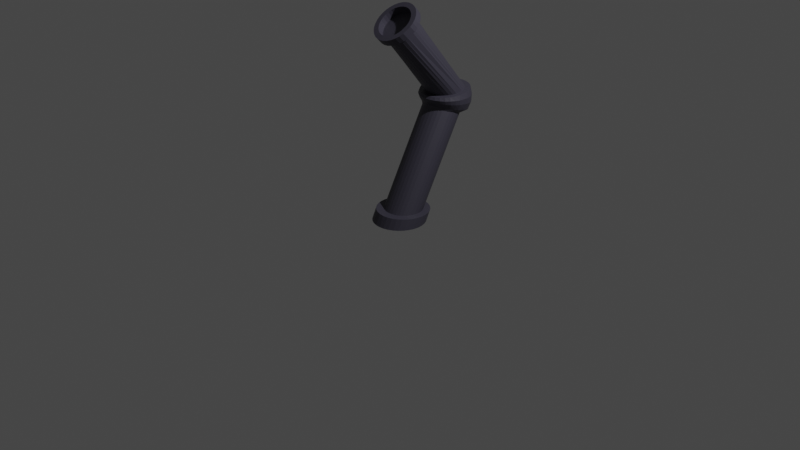 # Source: laborColor.blend  (saved by Blender 2.93.20; exported with 4.5.12 LTS)
import bpy
from mathutils import Matrix  # noqa: F401  (used for matrix-valued properties, if any)

bpy.ops.wm.read_factory_settings(use_empty=True)
scene = bpy.context.scene
scene.name = 'Scene'

# ---- collections
col_collection = bpy.data.collections.new('Collection'); scene.collection.children.link(col_collection)

# ---- materials (node trees are filled in below, after node groups)
mat_x = bpy.data.materials.new('Материал')
mat_x.use_transparent_shadow = False

# ---- material node trees
mat_x.use_nodes = True; mat_x.node_tree.nodes.clear()
_N = mat_x.node_tree.nodes; _L = mat_x.node_tree.links
n0 = _N.new('ShaderNodeBsdfPrincipled'); n0.name = 'Principled BSDF'; n0.location = (10, 300)
n0.distribution = 'GGX'
n0.subsurface_method = 'BURLEY'
n0.inputs[0].default_value = (0.04882, 0.04592, 0.06577, 1.0)
n0.inputs[3].default_value = 1.45
n0.inputs[27].default_value = (0.0, 0.0, 0.0, 1.0)
n0.inputs[28].default_value = 1.0
n1 = _N.new('ShaderNodeOutputMaterial'); n1.name = 'Material Output'; n1.location = (300, 300)
_L.new(n0.outputs[0], n1.inputs[0])
n1.is_active_output = True

# ---- world
world_world = bpy.data.worlds.new('World'); scene.world = world_world
world_world.use_nodes = True; world_world.node_tree.nodes.clear()
_N = world_world.node_tree.nodes; _L = world_world.node_tree.links
n0 = _N.new('ShaderNodeOutputWorld'); n0.name = 'World Output'; n0.location = (300, 300)
n1 = _N.new('ShaderNodeBackground'); n1.name = 'Background'; n1.location = (10, 300)
n1.inputs[0].default_value = (0.05088, 0.05088, 0.05088, 1.0)
_L.new(n1.outputs[0], n0.inputs[0])
n0.is_active_output = True
world_world.color = (0.05088, 0.05088, 0.05088)
world_world.use_sun_shadow = False
world_world.sun_shadow_jitter_overblur = 0.0

# ---- cameras
cam_camera = bpy.data.cameras.new('Camera')
cam_camera.clip_end = 100.0
cam_camera.ortho_scale = 7.314

# ---- lights
light_light = bpy.data.lights.new('Light', 'POINT')
light_light.transmission_factor = 0.0
light_light.energy = 1000.0
light_light.shadow_soft_size = 0.1
light_light.shadow_maximum_resolution = 0.006
light_light.use_absolute_resolution = True

# ---- meshes
me_x = bpy.data.meshes.new('Цилиндр')
me_x.from_pydata([(2.218e-16, 0.2023, -0.001121), (0.03902, 0.1985, -0.001121), (0.07654, 0.1871, -0.001121), (0.1111, 0.1686, -0.001121), (0.1111, 0.7925, 1.263), (0.1414, 0.1438, -0.001121), (0.1663, 0.1135, -0.001121), (0.1848, 0.07888, -0.001121), (0.1962, 0.04136, -0.001121), (0.2, 0.002345, -0.001121), (0.1688, -0.02364, 1.984), (0.1962, -0.03667, -0.001121), (0.1848, -0.07419, -0.001121), (0.1663, -0.1088, -0.001121), (0.1414, -0.1391, -0.001121), (0.1111, -0.1639, -0.001121), (0.07654, -0.1824, -0.001121), (0.03902, -0.1938, -0.001121), (-1.748e-08, -0.1977, -0.001121), (-0.03902, -0.1938, -0.001121), (-0.07654, -0.1824, -0.001121), (-0.1111, -0.1639, -0.001121), (-0.1414, -0.1391, -0.001121), (-0.1663, -0.1088, -0.001121), (0.07654, 0.8109, 1.264), (-0.1848, -0.07419, -0.001121), (-0.1962, -0.03667, -0.001121), (-0.2, 0.002345, -0.001121), (0.03902, 0.8222, 1.265), (-0.1962, 0.04136, -0.001121), (-0.1848, 0.07888, -0.001121), (-0.1663, 0.1135, -0.001121), (-0.1414, 0.1438, -0.001121), (-0.1111, 0.1686, -0.001121), (-0.07654, 0.1871, -0.001121), (-0.03902, 0.1985, -0.001121), (-3.779e-17, 0.8384, 1.198), (0.03902, 0.8346, 1.198), (0.07654, 0.8232, 1.197), (0.1111, 0.8047, 1.197), (0.1414, 0.7799, 1.196), (0.1663, 0.7496, 1.196), (0.1848, 0.715, 1.195), (0.1962, 0.6775, 1.194), (0.2, 0.6385, 1.193), (0.1962, 0.5995, 1.193), (0.1848, 0.562, 1.192), (0.1663, 0.5274, 1.191), (0.1414, 0.4971, 1.191), (0.1111, 0.4722, 1.19), (0.07654, 0.4537, 1.19), (0.03902, 0.4424, 1.189), (-1.748e-08, 0.4385, 1.189), (-0.03902, 0.4424, 1.189), (-0.07654, 0.4537, 1.19), (-0.1111, 0.4722, 1.19), (-0.1414, 0.4971, 1.191), (-0.1663, 0.5274, 1.191), (-0.1848, 0.562, 1.192), (-0.1962, 0.5995, 1.193), (-0.2, 0.6385, 1.193), (-0.1962, 0.6775, 1.194), (-0.1848, 0.715, 1.195), (-0.1663, 0.7496, 1.196), (-0.1414, 0.7799, 1.196), (-0.1111, 0.8047, 1.197), (-0.07654, 0.8232, 1.197), (-0.03902, 0.8346, 1.198), (0.03902, 0.8267, 1.133), (0.07654, 0.8153, 1.133), (0.1111, 0.7969, 1.134), (0.1414, 0.772, 1.136), (0.1663, 0.7418, 1.138), (0.1848, 0.7073, 1.14), (0.1962, 0.6698, 1.142), (0.2, 0.6309, 1.144), (0.1962, 0.5919, 1.147), (0.1848, 0.5545, 1.149), (0.1663, 0.52, 1.151), (0.1414, 0.4897, 1.153), (0.1111, 0.4649, 1.154), (0.07654, 0.4464, 1.155), (0.03902, 0.4351, 1.156), (-1.748e-08, 0.4312, 1.156), (-0.03902, 0.4351, 1.156), (-0.07654, 0.4464, 1.155), (-0.1111, 0.4649, 1.154), (-0.1414, 0.4897, 1.153), (-0.1663, 0.52, 1.151), (-0.1848, 0.5545, 1.149), (-0.1962, 0.5919, 1.147), (-0.2, 0.6309, 1.144), (-0.1962, 0.6698, 1.142), (-0.1848, 0.7073, 1.14), (-0.1663, 0.7418, 1.138), (-0.1414, 0.772, 1.136), (-0.1111, 0.7969, 1.134), (-0.07654, 0.8153, 1.133), (-0.03902, 0.8267, 1.133), (0.0, 0.8305, 1.132), (0.0, 0.826, 1.266), (0.03902, 0.8222, 1.265), (0.07654, 0.8109, 1.264), (0.1111, 0.7925, 1.263), (0.1414, 0.7677, 1.26), (0.1663, 0.7375, 1.258), (0.1848, 0.7031, 1.254), (0.1962, 0.6657, 1.251), (0.2, 0.6269, 1.247), (0.1962, 0.588, 1.244), (0.1848, 0.5506, 1.24), (0.1663, 0.5162, 1.237), (0.1414, 0.486, 1.235), (0.1111, 0.4613, 1.232), (0.07654, 0.4429, 1.231), (0.03902, 0.4315, 1.23), (-1.748e-08, 0.4277, 1.229), (-0.03902, 0.4315, 1.23), (-0.07654, 0.4429, 1.231), (-0.1111, 0.4613, 1.232), (-0.1414, 0.486, 1.235), (-0.1663, 0.5162, 1.237), (-0.1848, 0.5506, 1.24), (-0.1962, 0.588, 1.244), (-0.2, 0.6269, 1.247), (-0.1962, 0.6657, 1.251), (-0.1848, 0.7031, 1.254), (-0.1663, 0.7375, 1.258), (-0.1414, 0.7677, 1.26), (-0.1111, 0.7925, 1.263), (-0.07654, 0.8109, 1.264), (-0.03902, 0.8222, 1.265), (0.04407, 0.1293, 2.107), (0.0757, 0.119, 2.101), (0.1044, 0.1043, 2.091), (0.1291, 0.08567, 2.077), (0.1489, 0.06382, 2.061), (0.1629, 0.03961, 2.042), (0.1707, 0.01397, 2.021), (0.1719, -0.01212, 2.0), (0.1547, -0.06165, 1.957), (0.137, -0.08319, 1.938), (0.114, -0.1014, 1.921), (0.08658, -0.1157, 1.908), (0.05587, -0.1254, 1.897), (0.02301, -0.1302, 1.891), (-0.01074, -0.13, 1.889), (-0.04407, -0.1246, 1.891), (-0.0757, -0.1144, 1.897), (-0.1044, -0.09963, 1.907), (-0.1291, -0.08098, 1.921), (-0.1489, -0.05913, 1.937), (-0.1629, -0.03492, 1.956), (-0.1707, -0.009278, 1.977), (-0.1719, 0.01681, 1.998), (-0.1665, 0.04235, 2.02), (-0.1547, 0.06634, 2.04), (-0.137, 0.08788, 2.06), (-0.114, 0.1061, 2.076), (-0.08658, 0.1204, 2.09), (-0.05587, 0.1301, 2.1), (-0.02301, 0.1349, 2.107), (0.01074, 0.1347, 2.109), (0.1414, 0.7677, 1.26), (0.1663, 0.7375, 1.258), (0.1848, 0.7031, 1.254), (0.1962, 0.6657, 1.251), (0.1962, 0.588, 1.244), (0.1848, 0.5506, 1.24), (0.1663, 0.5162, 1.237), (0.1414, 0.486, 1.235), (0.1111, 0.4613, 1.232), (0.07654, 0.4429, 1.231), (0.03902, 0.4315, 1.23), (-1.49e-08, 0.4277, 1.229), (-0.03902, 0.4315, 1.23), (-0.07654, 0.4429, 1.231), (-0.1111, 0.4613, 1.232), (-0.1414, 0.486, 1.235), (-0.1663, 0.5162, 1.237), (-0.1848, 0.5506, 1.24), (-0.1962, 0.588, 1.244), (-0.2, 0.6269, 1.247), (-0.1962, 0.6657, 1.251), (-0.1848, 0.7031, 1.254), (-0.1663, 0.7375, 1.258), (-0.1414, 0.7677, 1.26), (-0.1111, 0.7925, 1.263), (-0.07654, 0.8109, 1.264), (-0.03902, 0.8222, 1.265), (-1.863e-09, 0.826, 1.266), (0.1436, 0.8382, 1.267), (0.09944, 0.8616, 1.269), (0.05157, 0.8761, 1.27), (0.1822, 0.8066, 1.264), (0.214, 0.768, 1.26), (0.2376, 0.7241, 1.256), (0.2521, 0.6764, 1.252), (0.2521, 0.5773, 1.243), (0.2376, 0.5296, 1.239), (0.214, 0.4857, 1.234), (0.1822, 0.4472, 1.231), (0.1436, 0.4156, 1.228), (0.09944, 0.3921, 1.226), (0.05157, 0.3776, 1.225), (0.001781, 0.3727, 1.224), (-0.04801, 0.3776, 1.225), (-0.09588, 0.3921, 1.226), (-0.14, 0.4156, 1.228), (-0.1787, 0.4472, 1.231), (-0.2104, 0.4857, 1.234), (-0.234, 0.5296, 1.239), (-0.2485, 0.5773, 1.243), (-0.2534, 0.6269, 1.247), (-0.2485, 0.6764, 1.252), (-0.234, 0.7241, 1.256), (-0.2104, 0.768, 1.26), (-0.1787, 0.8066, 1.264), (-0.14, 0.8382, 1.267), (-0.09588, 0.8616, 1.269), (-0.04801, 0.8761, 1.27), (0.001781, 0.881, 1.271), (0.1516, 0.8503, 1.189), (0.1051, 0.8752, 1.189), (0.05466, 0.8905, 1.189), (0.1923, 0.8169, 1.19), (0.2257, 0.7762, 1.191), (0.2506, 0.7297, 1.191), (0.2659, 0.6793, 1.192), (0.2659, 0.5744, 1.194), (0.2506, 0.524, 1.195), (0.2257, 0.4775, 1.196), (0.1923, 0.4368, 1.196), (0.1516, 0.4034, 1.197), (0.1051, 0.3785, 1.197), (0.05466, 0.3632, 1.198), (0.00222, 0.3581, 1.198), (-0.05022, 0.3632, 1.198), (-0.1007, 0.3785, 1.197), (-0.1471, 0.4034, 1.197), (-0.1879, 0.4368, 1.196), (-0.2213, 0.4775, 1.196), (-0.2461, 0.524, 1.195), (-0.2614, 0.5744, 1.194), (-0.2666, 0.6269, 1.193), (-0.2614, 0.6793, 1.192), (-0.2461, 0.7297, 1.191), (-0.2213, 0.7762, 1.191), (-0.1879, 0.8169, 1.19), (-0.1471, 0.8503, 1.189), (-0.1007, 0.8752, 1.189), (-0.05022, 0.8905, 1.189), (0.00222, 0.8956, 1.189), (0.1479, 0.8494, 1.112), (0.1025, 0.8735, 1.109), (0.05326, 0.8884, 1.107), (0.1877, 0.817, 1.115), (0.2204, 0.7775, 1.12), (0.2447, 0.7323, 1.125), (0.2596, 0.6834, 1.131), (0.2596, 0.5816, 1.142), (0.2447, 0.5327, 1.148), (0.2204, 0.4876, 1.153), (0.1877, 0.448, 1.158), (0.1479, 0.4156, 1.162), (0.1025, 0.3915, 1.164), (0.05326, 0.3766, 1.166), (0.00202, 0.3716, 1.167), (-0.04922, 0.3766, 1.166), (-0.09848, 0.3915, 1.164), (-0.1439, 0.4156, 1.162), (-0.1837, 0.448, 1.158), (-0.2163, 0.4876, 1.153), (-0.2406, 0.5327, 1.148), (-0.2556, 0.5816, 1.142), (-0.2606, 0.6325, 1.137), (-0.2556, 0.6834, 1.131), (-0.2406, 0.7323, 1.125), (-0.2163, 0.7775, 1.12), (-0.1837, 0.817, 1.115), (-0.1439, 0.8494, 1.112), (-0.09848, 0.8735, 1.109), (-0.04922, 0.8884, 1.107), (0.00202, 0.8934, 1.106), (0.1309, 0.8233, 1.023), (0.09019, 0.8445, 1.018), (0.04599, 0.8576, 1.015), (0.1666, 0.7948, 1.03), (0.1959, 0.76, 1.038), (0.2177, 0.7203, 1.047), (0.2311, 0.6773, 1.057), (0.2311, 0.5877, 1.078), (0.2177, 0.5447, 1.088), (0.1959, 0.505, 1.097), (0.1666, 0.4703, 1.105), (0.1309, 0.4417, 1.112), (0.09019, 0.4205, 1.117), (0.04599, 0.4075, 1.12), (1.884e-05, 0.403, 1.121), (-0.04595, 0.4075, 1.12), (-0.09016, 0.4205, 1.117), (-0.1309, 0.4417, 1.112), (-0.1666, 0.4703, 1.105), (-0.1959, 0.505, 1.097), (-0.2177, 0.5447, 1.088), (-0.2311, 0.5877, 1.078), (-0.2356, 0.6325, 1.068), (-0.2311, 0.6773, 1.057), (-0.2177, 0.7203, 1.047), (-0.1959, 0.76, 1.038), (-0.1666, 0.7948, 1.03), (-0.1309, 0.8233, 1.023), (-0.09016, 0.8445, 1.018), (-0.04595, 0.8576, 1.015), (1.886e-05, 0.862, 1.014), (0.09323, 0.699, 0.99), (0.06358, 0.7144, 0.9864), (0.03141, 0.7239, 0.9842), (0.1192, 0.6782, 0.9948), (0.1405, 0.6529, 1.001), (0.1564, 0.6241, 1.007), (0.1662, 0.5927, 1.015), (0.1662, 0.5276, 1.03), (0.1564, 0.4962, 1.037), (0.1405, 0.4674, 1.044), (0.1192, 0.442, 1.05), (0.09323, 0.4213, 1.055), (0.06358, 0.4058, 1.058), (0.03141, 0.3963, 1.061), (-0.00205, 0.3931, 1.061), (-0.03551, 0.3963, 1.061), (-0.06768, 0.4058, 1.058), (-0.09733, 0.4213, 1.055), (-0.1233, 0.442, 1.05), (-0.1446, 0.4674, 1.044), (-0.1605, 0.4962, 1.037), (-0.1703, 0.5276, 1.03), (-0.1736, 0.5601, 1.022), (-0.1703, 0.5927, 1.015), (-0.1605, 0.6241, 1.007), (-0.1446, 0.6529, 1.001), (-0.1233, 0.6782, 0.9948), (-0.09733, 0.699, 0.99), (-0.06768, 0.7144, 0.9864), (-0.03551, 0.7239, 0.9842), (-0.00205, 0.7272, 0.9834), (0.04407, 0.1293, 2.107), (0.1629, 0.03961, 2.042), (0.1489, 0.06382, 2.061), (0.1291, 0.08567, 2.077), (0.1044, 0.1043, 2.091), (0.0757, 0.119, 2.101), (0.1707, 0.01397, 2.021), (0.1719, -0.01212, 2.0), (0.1547, -0.06165, 1.957), (0.137, -0.08319, 1.938), (0.114, -0.1014, 1.921), (0.08658, -0.1157, 1.908), (0.05587, -0.1254, 1.897), (0.02301, -0.1302, 1.891), (-0.01074, -0.13, 1.889), (-0.04407, -0.1246, 1.891), (-0.0757, -0.1144, 1.897), (-0.1044, -0.09963, 1.907), (-0.1291, -0.08098, 1.921), (-0.1489, -0.05913, 1.937), (-0.1629, -0.03492, 1.956), (-0.1707, -0.009278, 1.977), (-0.1719, 0.01681, 1.998), (-0.1665, 0.04235, 2.02), (-0.1547, 0.06634, 2.04), (-0.137, 0.08788, 2.06), (-0.114, 0.1061, 2.076), (-0.08658, 0.1204, 2.09), (-0.05587, 0.1301, 2.1), (-0.02301, 0.1349, 2.107), (0.01074, 0.1347, 2.109), (0.06023, 0.1704, 2.142), (0.2179, 0.05137, 2.055), (0.1993, 0.08349, 2.081), (0.1731, 0.1125, 2.103), (0.1403, 0.1372, 2.121), (0.1022, 0.1568, 2.134), (0.2282, 0.01734, 2.028), (0.2299, -0.01727, 1.999), (0.207, -0.08299, 1.943), (0.1835, -0.1116, 1.918), (0.153, -0.1358, 1.896), (0.1166, -0.1547, 1.878), (0.07588, -0.1676, 1.864), (0.03228, -0.174, 1.855), (-0.01249, -0.1736, 1.852), (-0.05671, -0.1665, 1.855), (-0.09869, -0.1529, 1.863), (-0.1368, -0.1334, 1.877), (-0.1696, -0.1086, 1.895), (-0.1958, -0.07965, 1.917), (-0.2144, -0.04752, 1.942), (-0.2247, -0.0135, 1.969), (-0.2263, 0.02112, 1.998), (-0.2192, 0.055, 2.026), (-0.2035, 0.08684, 2.054), (-0.18, 0.1154, 2.079), (-0.1495, 0.1396, 2.101), (-0.1131, 0.1586, 2.12), (-0.07237, 0.1715, 2.133), (-0.02877, 0.1778, 2.142), (0.016, 0.1775, 2.145), (0.06023, 0.1113, 2.201), (0.2179, -0.007721, 2.114), (0.1993, 0.0244, 2.14), (0.1731, 0.05339, 2.162), (0.1403, 0.07813, 2.18), (0.1022, 0.09767, 2.193), (0.2282, -0.04175, 2.087), (0.2299, -0.07636, 2.059), (0.207, -0.1421, 2.003), (0.1835, -0.1707, 1.977), (0.153, -0.1949, 1.955), (0.1166, -0.2138, 1.937), (0.07588, -0.2267, 1.923), (0.03228, -0.2331, 1.915), (-0.01249, -0.2327, 1.912), (-0.05671, -0.2256, 1.914), (-0.09869, -0.212, 1.922), (-0.1368, -0.1925, 1.936), (-0.1696, -0.1677, 1.954), (-0.1958, -0.1387, 1.976), (-0.2144, -0.1066, 2.001), (-0.2247, -0.07259, 2.028), (-0.2263, -0.03797, 2.057), (-0.2192, -0.004091, 2.085), (-0.2035, 0.02775, 2.113), (-0.18, 0.05632, 2.138), (-0.1495, 0.08054, 2.161), (-0.1131, 0.09946, 2.179), (-0.07237, 0.1124, 2.193), (-0.02877, 0.1188, 2.201), (0.016, 0.1184, 2.204), (0.04496, 0.07248, 2.168), (0.166, -0.01883, 2.101), (0.1517, 0.005825, 2.121), (0.1316, 0.02807, 2.138), (0.1064, 0.04706, 2.152), (0.07718, 0.06205, 2.162), (0.1739, -0.04493, 2.08), (0.1751, -0.0715, 2.059), (0.1576, -0.1219, 2.016), (0.1396, -0.1439, 1.996), (0.1161, -0.1624, 1.979), (0.08825, -0.177, 1.965), (0.05698, -0.1869, 1.955), (0.02352, -0.1918, 1.948), (-0.01083, -0.1915, 1.946), (-0.04477, -0.186, 1.948), (-0.07698, -0.1756, 1.954), (-0.1062, -0.1606, 1.964), (-0.1314, -0.1416, 1.978), (-0.1515, -0.1194, 1.995), (-0.1658, -0.09471, 2.014), (-0.1737, -0.0686, 2.035), (-0.1749, -0.04204, 2.057), (-0.1694, -0.01604, 2.079), (-0.1574, 0.008392, 2.1), (-0.1394, 0.03032, 2.12), (-0.1159, 0.0489, 2.137), (-0.08806, 0.06342, 2.151), (-0.05679, 0.07332, 2.161), (-0.02333, 0.07823, 2.168), (0.01103, 0.07794, 2.17), (0.04496, 0.1288, 2.103), (0.166, 0.03745, 2.037), (0.1517, 0.0621, 2.056), (0.1316, 0.08435, 2.073), (0.1064, 0.1033, 2.087), (0.07718, 0.1183, 2.097), (0.1739, 0.01134, 2.016), (0.1751, -0.01522, 1.994), (0.1576, -0.06565, 1.951), (0.1396, -0.08758, 1.931), (0.1161, -0.1062, 1.914), (0.08825, -0.1207, 1.9), (0.05698, -0.1306, 1.89), (0.02352, -0.1355, 1.883), (-0.01083, -0.1352, 1.881), (-0.04477, -0.1297, 1.883), (-0.07698, -0.1193, 1.889), (-0.1062, -0.1043, 1.9), (-0.1314, -0.08533, 1.913), (-0.1515, -0.06309, 1.93), (-0.1658, -0.03843, 1.95), (-0.1737, -0.01233, 1.971), (-0.1749, 0.01424, 1.993), (-0.1694, 0.04023, 2.015), (-0.1574, 0.06467, 2.036), (-0.1394, 0.0866, 2.055), (-0.1159, 0.1052, 2.072), (-0.08806, 0.1197, 2.086), (-0.05679, 0.1296, 2.097), (-0.02333, 0.1345, 2.103), (0.01103, 0.1342, 2.105), (-0.008227, -0.006436, 1.988), (-0.01509, -0.001257, 1.991), (-0.01428, -0.002655, 1.99), (-0.01314, -0.003917, 1.989), (-0.01171, -0.004994, 1.989), (-0.01005, -0.005844, 1.988), (-0.01554, 0.0002244, 1.993), (-0.01561, 0.001731, 1.994), (-0.01462, 0.004592, 1.996), (-0.01359, 0.005836, 1.997), (-0.01226, 0.00689, 1.998), (-0.01068, 0.007713, 1.999), (-0.008908, 0.008275, 2.0), (-0.00701, 0.008553, 2.0), (-0.005062, 0.008537, 2.0), (-0.003136, 0.008227, 2.0), (-0.001309, 0.007636, 2.0), (0.0003501, 0.006785, 1.999), (0.001777, 0.005708, 1.998), (0.002918, 0.004446, 1.998), (0.003729, 0.003048, 1.996), (0.004177, 0.001567, 1.995), (0.004247, 6.012e-05, 1.994), (0.003935, -0.001415, 1.993), (0.003254, -0.002801, 1.992), (0.002229, -0.004044, 1.99), (0.0009006, -0.005098, 1.989), (-0.000681, -0.005922, 1.989), (-0.002455, -0.006484, 1.988), (-0.004353, -0.006762, 1.988), (-0.006302, -0.006746, 1.988), (0.03902, 0.1985, -0.001121), (0.07654, 0.1871, -0.001121), (0.1111, 0.1686, -0.001121), (0.1414, 0.1438, -0.001121), (0.1663, 0.1135, -0.001121), (0.1848, 0.07888, -0.001121), (0.1962, 0.04136, -0.001121), (0.2, 0.002345, -0.001121), (0.1962, -0.03667, -0.001121), (0.1848, -0.07419, -0.001121), (0.1663, -0.1088, -0.001121), (0.1414, -0.1391, -0.001121), (0.1111, -0.1639, -0.001121), (0.07654, -0.1824, -0.001121), (0.03902, -0.1938, -0.001121), (-1.748e-08, -0.1977, -0.001121), (-0.03902, -0.1938, -0.001121), (-0.07654, -0.1824, -0.001121), (-0.1111, -0.1639, -0.001121), (-0.1414, -0.1391, -0.001121), (-0.1663, -0.1088, -0.001121), (-0.1848, -0.07419, -0.001121), (-0.1962, -0.03667, -0.001121), (-0.2, 0.002345, -0.001121), (-0.1962, 0.04136, -0.001121), (-0.1848, 0.07888, -0.001121), (-0.1663, 0.1135, -0.001121), (-0.1414, 0.1438, -0.001121), (-0.1111, 0.1686, -0.001121), (-0.07654, 0.1871, -0.001121), (-0.03902, 0.1985, -0.001121), (2.218e-16, 0.2023, -0.001121), (0.05361, 0.2719, -0.001121), (0.1052, 0.2562, -0.001121), (0.1527, 0.2308, -0.001121), (0.1943, 0.1967, -0.001121), (0.2285, 0.155, -0.001121), (0.2539, 0.1075, -0.001121), (0.2695, 0.05596, -0.001121), (0.2748, 0.002345, -0.001121), (0.2695, -0.05127, -0.001121), (0.2539, -0.1028, -0.001121), (0.2285, -0.1503, -0.001121), (0.1943, -0.192, -0.001121), (0.1527, -0.2262, -0.001121), (0.1052, -0.2516, -0.001121), (0.05361, -0.2672, -0.001121), (-2.568e-08, -0.2725, -0.001121), (-0.05361, -0.2672, -0.001121), (-0.1052, -0.2516, -0.001121), (-0.1527, -0.2262, -0.001121), (-0.1943, -0.192, -0.001121), (-0.2285, -0.1503, -0.001121), (-0.2539, -0.1028, -0.001121), (-0.2695, -0.05127, -0.001121), (-0.2748, 0.002345, -0.001121), (-0.2695, 0.05596, -0.001121), (-0.2539, 0.1075, -0.001121), (-0.2285, 0.155, -0.001121), (-0.1943, 0.1967, -0.001121), (-0.1527, 0.2308, -0.001121), (-0.1052, 0.2562, -0.001121), (-0.05361, 0.2719, -0.001121), (-1.655e-09, 0.2772, -0.001121), (0.05361, 0.2719, -0.001121), (0.1052, 0.2562, -0.001121), (0.1527, 0.2308, -0.001121), (0.1943, 0.1967, -0.001121), (0.2285, 0.155, -0.001121), (0.2539, 0.1075, -0.001121), (0.2695, 0.05596, -0.001121), (0.2748, 0.002345, -0.001121), (0.2695, -0.05127, -0.001121), (0.2539, -0.1028, -0.001121), (0.2285, -0.1503, -0.001121), (0.1943, -0.192, -0.001121), (0.1527, -0.2262, -0.001121), (0.1052, -0.2516, -0.001121), (0.05361, -0.2672, -0.001121), (-2.568e-08, -0.2725, -0.001121), (-0.05361, -0.2672, -0.001121), (-0.1052, -0.2516, -0.001121), (-0.1527, -0.2262, -0.001121), (-0.1943, -0.192, -0.001121), (-0.2285, -0.1503, -0.001121), (-0.2539, -0.1028, -0.001121), (-0.2695, -0.05127, -0.001121), (-0.2748, 0.002345, -0.001121), (-0.2695, 0.05596, -0.001121), (-0.2539, 0.1075, -0.001121), (-0.2285, 0.155, -0.001121), (-0.1943, 0.1967, -0.001121), (-0.1527, 0.2308, -0.001121), (-0.1052, 0.2562, -0.001121), (-0.05361, 0.2719, -0.001121), (-1.655e-09, 0.2772, -0.001121), (0.05924, 0.3197, 0.1086), (0.1108, 0.3041, 0.1086), (0.1583, 0.2787, 0.1086), (0.2, 0.2445, 0.1086), (0.2341, 0.2029, 0.1086), (0.2595, 0.1553, 0.1086), (0.2752, 0.1038, 0.1086), (0.2804, 0.05018, 0.1086), (0.2752, -0.003435, 0.1086), (0.2595, -0.05499, 0.1086), (0.2341, -0.1025, 0.1086), (0.2, -0.1441, 0.1086), (0.1583, -0.1783, 0.1086), (0.1108, -0.2037, 0.1086), (0.05924, -0.2194, 0.1086), (0.005627, -0.2246, 0.1086), (-0.04799, -0.2194, 0.1086), (-0.09954, -0.2037, 0.1086), (-0.1471, -0.1783, 0.1086), (-0.1887, -0.1441, 0.1086), (-0.2229, -0.1025, 0.1086), (-0.2483, -0.05499, 0.1086), (-0.2639, -0.003436, 0.1086), (-0.2692, 0.05018, 0.1086), (-0.2639, 0.1038, 0.1086), (-0.2483, 0.1553, 0.1086), (-0.2229, 0.2029, 0.1086), (-0.1887, 0.2445, 0.1086), (-0.1471, 0.2787, 0.1086), (-0.09954, 0.3041, 0.1086), (-0.04799, 0.3197, 0.1086), (0.005627, 0.325, 0.1086), (0.03573, 0.2015, 0.1086), (0.06468, 0.1927, 0.1086), (0.09135, 0.1785, 0.1086), (0.1147, 0.1593, 0.1086), (0.1339, 0.1359, 0.1086), (0.1482, 0.1092, 0.1086), (0.157, 0.08028, 0.1086), (0.1599, 0.05018, 0.1086), (0.157, 0.02008, 0.1086), (0.1482, -0.00887, 0.1086), (0.1339, -0.03555, 0.1086), (0.1147, -0.05893, 0.1086), (0.09135, -0.07812, 0.1086), (0.06468, -0.09238, 0.1086), (0.03573, -0.1012, 0.1086), (0.005627, -0.1041, 0.1086), (-0.02447, -0.1012, 0.1086), (-0.05342, -0.09238, 0.1086), (-0.0801, -0.07812, 0.1086), (-0.1035, -0.05893, 0.1086), (-0.1227, -0.03555, 0.1086), (-0.1369, -0.00887, 0.1086), (-0.1457, 0.02008, 0.1086), (-0.1487, 0.05018, 0.1086), (-0.1457, 0.08028, 0.1086), (-0.1369, 0.1092, 0.1086), (-0.1227, 0.1359, 0.1086), (-0.1035, 0.1593, 0.1086), (-0.0801, 0.1785, 0.1086), (-0.05342, 0.1927, 0.1086), (-0.02447, 0.2015, 0.1086), (0.005627, 0.2045, 0.1086)], [], [(101, 28, 24, 102), (100, 190, 28, 101), (0, 1, 2, 3, 5, 6, 7, 8, 9, 11, 12, 13, 14, 15, 16, 17, 18, 19, 20, 21, 22, 23, 25, 26, 27, 29, 30, 31, 32, 33, 34, 35), (98, 67, 36, 99), (97, 66, 67, 98), (96, 65, 66, 97), (95, 64, 65, 96), (94, 63, 64, 95), (93, 62, 63, 94), (92, 61, 62, 93), (91, 60, 61, 92), (90, 59, 60, 91), (89, 58, 59, 90), (88, 57, 58, 89), (87, 56, 57, 88), (86, 55, 56, 87), (85, 54, 55, 86), (84, 53, 54, 85), (83, 52, 53, 84), (82, 51, 52, 83), (81, 50, 51, 82), (80, 49, 50, 81), (79, 48, 49, 80), (78, 47, 48, 79), (77, 46, 47, 78), (76, 45, 46, 77), (75, 44, 45, 76), (74, 43, 44, 75), (73, 42, 43, 74), (72, 41, 42, 73), (71, 40, 41, 72), (70, 39, 40, 71), (69, 38, 39, 70), (68, 37, 38, 69), (99, 36, 37, 68), (563, 99, 68, 532), (532, 68, 69, 533), (533, 69, 70, 534), (534, 70, 71, 535), (535, 71, 72, 536), (536, 72, 73, 537), (537, 73, 74, 538), (538, 74, 75, 539), (539, 75, 76, 540), (540, 76, 77, 541), (541, 77, 78, 542), (542, 78, 79, 543), (543, 79, 80, 544), (544, 80, 81, 545), (545, 81, 82, 546), (546, 82, 83, 547), (547, 83, 84, 548), (548, 84, 85, 549), (549, 85, 86, 550), (550, 86, 87, 551), (551, 87, 88, 552), (552, 88, 89, 553), (553, 89, 90, 554), (554, 90, 91, 555), (555, 91, 92, 556), (556, 92, 93, 557), (557, 93, 94, 558), (558, 94, 95, 559), (559, 95, 96, 560), (560, 96, 97, 561), (561, 97, 98, 562), (562, 98, 99, 563), (67, 131, 100, 36), (66, 130, 131, 67), (65, 129, 130, 66), (64, 128, 129, 65), (63, 127, 128, 64), (62, 126, 127, 63), (61, 125, 126, 62), (60, 124, 125, 61), (59, 123, 124, 60), (58, 122, 123, 59), (57, 121, 122, 58), (56, 120, 121, 57), (55, 119, 120, 56), (54, 118, 119, 55), (53, 117, 118, 54), (52, 116, 117, 53), (51, 115, 116, 52), (50, 114, 115, 51), (49, 113, 114, 50), (48, 112, 113, 49), (47, 111, 112, 48), (46, 110, 111, 47), (45, 109, 110, 46), (44, 108, 109, 45), (43, 107, 108, 44), (42, 106, 107, 43), (41, 105, 106, 42), (40, 104, 105, 41), (39, 103, 104, 40), (38, 102, 103, 39), (37, 101, 102, 38), (36, 100, 101, 37), (376, 162, 132, 346), (375, 161, 162, 376), (374, 160, 161, 375), (373, 159, 160, 374), (372, 158, 159, 373), (371, 157, 158, 372), (370, 156, 157, 371), (369, 155, 156, 370), (368, 154, 155, 369), (367, 153, 154, 368), (366, 152, 153, 367), (365, 151, 152, 366), (364, 150, 151, 365), (363, 149, 150, 364), (362, 148, 149, 363), (361, 147, 148, 362), (360, 146, 147, 361), (359, 145, 146, 360), (358, 144, 145, 359), (357, 143, 144, 358), (356, 142, 143, 357), (355, 141, 142, 356), (354, 140, 141, 355), (353, 139, 10, 140, 354), (352, 138, 139, 353), (347, 137, 138, 352), (348, 136, 137, 347), (349, 135, 136, 348), (350, 134, 135, 349), (351, 133, 134, 350), (346, 132, 133, 351), (102, 24, 4, 103), (103, 4, 163, 104), (104, 163, 164, 105), (105, 164, 165, 106), (106, 165, 166, 107), (107, 166, 167, 109, 108), (109, 167, 168, 110), (110, 168, 169, 111), (111, 169, 170, 112), (112, 170, 171, 113), (113, 171, 172, 114), (114, 172, 173, 115), (115, 173, 174, 116), (116, 174, 175, 117), (117, 175, 176, 118), (118, 176, 177, 119), (119, 177, 178, 120), (120, 178, 179, 121), (121, 179, 180, 122), (122, 180, 181, 123), (123, 181, 182, 124), (124, 182, 183, 125), (125, 183, 184, 126), (126, 184, 185, 127), (127, 185, 186, 128), (128, 186, 187, 129), (129, 187, 188, 130), (130, 188, 189, 131), (131, 189, 190, 100), (184, 183, 214, 215), (171, 170, 201, 202), (185, 184, 215, 216), (172, 171, 202, 203), (186, 185, 216, 217), (173, 172, 203, 204), (190, 28, 193, 221), (187, 186, 217, 218), (174, 173, 204, 205), (28, 24, 192, 193), (188, 187, 218, 219), (175, 174, 205, 206), (4, 24, 192, 191), (189, 188, 219, 220), (176, 175, 206, 207), (163, 4, 191, 194), (190, 189, 220, 221), (177, 176, 207, 208), (164, 163, 194, 195), (178, 177, 208, 209), (165, 164, 195, 196), (179, 178, 209, 210), (166, 165, 196, 197), (180, 179, 210, 211), (167, 166, 197, 198), (181, 180, 211, 212), (168, 167, 198, 199), (182, 181, 212, 213), (169, 168, 199, 200), (183, 182, 213, 214), (170, 169, 200, 201), (194, 191, 222, 225), (221, 220, 251, 252), (208, 207, 238, 239), (195, 194, 225, 226), (209, 208, 239, 240), (196, 195, 226, 227), (210, 209, 240, 241), (197, 196, 227, 228), (211, 210, 241, 242), (198, 197, 228, 229), (212, 211, 242, 243), (199, 198, 229, 230), (213, 212, 243, 244), (200, 199, 230, 231), (214, 213, 244, 245), (201, 200, 231, 232), (215, 214, 245, 246), (202, 201, 232, 233), (216, 215, 246, 247), (203, 202, 233, 234), (217, 216, 247, 248), (204, 203, 234, 235), (221, 193, 224, 252), (218, 217, 248, 249), (205, 204, 235, 236), (193, 192, 223, 224), (219, 218, 249, 250), (206, 205, 236, 237), (191, 192, 223, 222), (220, 219, 250, 251), (207, 206, 237, 238), (230, 229, 260, 261), (244, 243, 274, 275), (231, 230, 261, 262), (245, 244, 275, 276), (232, 231, 262, 263), (246, 245, 276, 277), (233, 232, 263, 264), (247, 246, 277, 278), (234, 233, 264, 265), (248, 247, 278, 279), (235, 234, 265, 266), (252, 224, 255, 283), (249, 248, 279, 280), (236, 235, 266, 267), (224, 223, 254, 255), (250, 249, 280, 281), (237, 236, 267, 268), (222, 223, 254, 253), (251, 250, 281, 282), (238, 237, 268, 269), (225, 222, 253, 256), (252, 251, 282, 283), (239, 238, 269, 270), (226, 225, 256, 257), (240, 239, 270, 271), (227, 226, 257, 258), (241, 240, 271, 272), (228, 227, 258, 259), (242, 241, 272, 273), (229, 228, 259, 260), (243, 242, 273, 274), (266, 265, 296, 297), (283, 255, 286, 314), (280, 279, 310, 311), (267, 266, 297, 298), (255, 254, 285, 286), (281, 280, 311, 312), (268, 267, 298, 299), (253, 254, 285, 284), (282, 281, 312, 313), (269, 268, 299, 300), (256, 253, 284, 287), (283, 282, 313, 314), (270, 269, 300, 301), (257, 256, 287, 288), (271, 270, 301, 302), (258, 257, 288, 289), (272, 271, 302, 303), (259, 258, 289, 290), (273, 272, 303, 304), (260, 259, 290, 291), (274, 273, 304, 305), (261, 260, 291, 292), (275, 274, 305, 306), (262, 261, 292, 293), (276, 275, 306, 307), (263, 262, 293, 294), (277, 276, 307, 308), (264, 263, 294, 295), (278, 277, 308, 309), (265, 264, 295, 296), (279, 278, 309, 310), (302, 301, 332, 333), (289, 288, 319, 320), (303, 302, 333, 334), (290, 289, 320, 321), (304, 303, 334, 335), (291, 290, 321, 322), (305, 304, 335, 336), (292, 291, 322, 323), (306, 305, 336, 337), (293, 292, 323, 324), (307, 306, 337, 338), (294, 293, 324, 325), (308, 307, 338, 339), (295, 294, 325, 326), (309, 308, 339, 340), (296, 295, 326, 327), (310, 309, 340, 341), (297, 296, 327, 328), (314, 286, 317, 345), (311, 310, 341, 342), (298, 297, 328, 329), (286, 285, 316, 317), (312, 311, 342, 343), (299, 298, 329, 330), (284, 285, 316, 315), (313, 312, 343, 344), (300, 299, 330, 331), (287, 284, 315, 318), (314, 313, 344, 345), (301, 300, 331, 332), (288, 287, 318, 319), (190, 346, 351, 28), (28, 351, 350, 24), (24, 350, 349, 4), (4, 349, 348, 163), (163, 348, 347, 164), (164, 347, 352, 165), (165, 352, 353, 166), (166, 353, 354, 167), (167, 354, 355, 168), (168, 355, 356, 169), (169, 356, 357, 170), (170, 357, 358, 171), (171, 358, 359, 172), (172, 359, 360, 173), (173, 360, 361, 174), (174, 361, 362, 175), (175, 362, 363, 176), (176, 363, 364, 177), (177, 364, 365, 178), (178, 365, 366, 179), (179, 366, 367, 180), (180, 367, 368, 181), (181, 368, 369, 182), (182, 369, 370, 183), (183, 370, 371, 184), (184, 371, 372, 185), (185, 372, 373, 186), (186, 373, 374, 187), (187, 374, 375, 188), (188, 375, 376, 189), (189, 376, 346, 190), (356, 355, 386, 387), (370, 369, 400, 401), (357, 356, 387, 388), (371, 370, 401, 402), (358, 357, 388, 389), (372, 371, 402, 403), (359, 358, 389, 390), (373, 372, 403, 404), (360, 359, 390, 391), (351, 346, 377, 382), (374, 373, 404, 405), (361, 360, 391, 392), (350, 351, 382, 381), (375, 374, 405, 406), (362, 361, 392, 393), (349, 350, 381, 380), (376, 375, 406, 407), (363, 362, 393, 394), (348, 349, 380, 379), (346, 376, 407, 377), (364, 363, 394, 395), (347, 348, 379, 378), (365, 364, 395, 396), (352, 347, 378, 383), (366, 365, 396, 397), (353, 352, 383, 384), (367, 366, 397, 398), (354, 353, 384, 385), (368, 367, 398, 399), (355, 354, 385, 386), (369, 368, 399, 400), (392, 391, 422, 423), (381, 382, 413, 412), (406, 405, 436, 437), (393, 392, 423, 424), (380, 381, 412, 411), (407, 406, 437, 438), (394, 393, 424, 425), (379, 380, 411, 410), (377, 407, 438, 408), (395, 394, 425, 426), (378, 379, 410, 409), (396, 395, 426, 427), (383, 378, 409, 414), (397, 396, 427, 428), (384, 383, 414, 415), (398, 397, 428, 429), (385, 384, 415, 416), (399, 398, 429, 430), (386, 385, 416, 417), (400, 399, 430, 431), (387, 386, 417, 418), (401, 400, 431, 432), (388, 387, 418, 419), (402, 401, 432, 433), (389, 388, 419, 420), (403, 402, 433, 434), (390, 389, 420, 421), (404, 403, 434, 435), (391, 390, 421, 422), (382, 377, 408, 413), (405, 404, 435, 436), (428, 427, 458, 459), (415, 414, 445, 446), (429, 428, 459, 460), (416, 415, 446, 447), (430, 429, 460, 461), (417, 416, 447, 448), (431, 430, 461, 462), (418, 417, 448, 449), (432, 431, 462, 463), (419, 418, 449, 450), (433, 432, 463, 464), (420, 419, 450, 451), (434, 433, 464, 465), (421, 420, 451, 452), (435, 434, 465, 466), (422, 421, 452, 453), (413, 408, 439, 444), (436, 435, 466, 467), (423, 422, 453, 454), (412, 413, 444, 443), (437, 436, 467, 468), (424, 423, 454, 455), (411, 412, 443, 442), (438, 437, 468, 469), (425, 424, 455, 456), (410, 411, 442, 441), (408, 438, 469, 439), (426, 425, 456, 457), (409, 410, 441, 440), (427, 426, 457, 458), (414, 409, 440, 445), (464, 463, 494, 495), (451, 450, 481, 482), (465, 464, 495, 496), (452, 451, 482, 483), (466, 465, 496, 497), (453, 452, 483, 484), (444, 439, 470, 475), (467, 466, 497, 498), (454, 453, 484, 485), (443, 444, 475, 474), (468, 467, 498, 499), (455, 454, 485, 486), (442, 443, 474, 473), (469, 468, 499, 500), (456, 455, 486, 487), (441, 442, 473, 472), (439, 469, 500, 470), (457, 456, 487, 488), (440, 441, 472, 471), (458, 457, 488, 489), (445, 440, 471, 476), (459, 458, 489, 490), (446, 445, 476, 477), (460, 459, 490, 491), (447, 446, 477, 478), (461, 460, 491, 492), (448, 447, 478, 479), (462, 461, 492, 493), (449, 448, 479, 480), (463, 462, 493, 494), (450, 449, 480, 481), (500, 499, 530, 531), (487, 486, 517, 518), (472, 473, 504, 503), (470, 500, 531, 501), (488, 487, 518, 519), (471, 472, 503, 502), (489, 488, 519, 520), (476, 471, 502, 507), (490, 489, 520, 521), (477, 476, 507, 508), (491, 490, 521, 522), (478, 477, 508, 509), (492, 491, 522, 523), (479, 478, 509, 510), (493, 492, 523, 524), (480, 479, 510, 511), (494, 493, 524, 525), (481, 480, 511, 512), (495, 494, 525, 526), (482, 481, 512, 513), (496, 495, 526, 527), (483, 482, 513, 514), (497, 496, 527, 528), (484, 483, 514, 515), (475, 470, 501, 506), (498, 497, 528, 529), (485, 484, 515, 516), (474, 475, 506, 505), (499, 498, 529, 530), (486, 485, 516, 517), (473, 474, 505, 504), (35, 562, 563, 0), (34, 561, 562, 35), (33, 560, 561, 34), (32, 559, 560, 33), (31, 558, 559, 32), (30, 557, 558, 31), (29, 556, 557, 30), (27, 555, 556, 29), (26, 554, 555, 27), (25, 553, 554, 26), (23, 552, 553, 25), (22, 551, 552, 23), (21, 550, 551, 22), (20, 549, 550, 21), (19, 548, 549, 20), (18, 547, 548, 19), (17, 546, 547, 18), (16, 545, 546, 17), (15, 544, 545, 16), (14, 543, 544, 15), (13, 542, 543, 14), (12, 541, 542, 13), (11, 540, 541, 12), (9, 539, 540, 11), (8, 538, 539, 9), (7, 537, 538, 8), (6, 536, 537, 7), (5, 535, 536, 6), (3, 534, 535, 5), (2, 533, 534, 3), (1, 532, 533, 2), (0, 563, 532, 1), (555, 554, 586, 587), (541, 540, 572, 573), (554, 553, 585, 586), (540, 539, 571, 572), (553, 552, 584, 585), (539, 538, 570, 571), (552, 551, 583, 584), (538, 537, 569, 570), (551, 550, 582, 583), (537, 536, 568, 569), (550, 549, 581, 582), (563, 562, 594, 595), (536, 535, 567, 568), (549, 548, 580, 581), (562, 561, 593, 594), (535, 534, 566, 567), (548, 547, 579, 580), (561, 560, 592, 593), (534, 533, 565, 566), (547, 546, 578, 579), (560, 559, 591, 592), (533, 532, 564, 565), (546, 545, 577, 578), (559, 558, 590, 591), (532, 563, 595, 564), (545, 544, 576, 577), (558, 557, 589, 590), (544, 543, 575, 576), (557, 556, 588, 589), (543, 542, 574, 575), (556, 555, 587, 588), (542, 541, 573, 574), (570, 569, 601, 602), (583, 582, 614, 615), (569, 568, 600, 601), (582, 581, 613, 614), (595, 594, 626, 627), (568, 567, 599, 600), (581, 580, 612, 613), (594, 593, 625, 626), (567, 566, 598, 599), (580, 579, 611, 612), (593, 592, 624, 625), (566, 565, 597, 598), (579, 578, 610, 611), (592, 591, 623, 624), (565, 564, 596, 597), (578, 577, 609, 610), (591, 590, 622, 623), (564, 595, 627, 596), (577, 576, 608, 609), (590, 589, 621, 622), (576, 575, 607, 608), (589, 588, 620, 621), (575, 574, 606, 607), (588, 587, 619, 620), (574, 573, 605, 606), (587, 586, 618, 619), (573, 572, 604, 605), (586, 585, 617, 618), (572, 571, 603, 604), (585, 584, 616, 617), (571, 570, 602, 603), (584, 583, 615, 616), (604, 603, 635, 636), (617, 616, 648, 649), (603, 602, 634, 635), (616, 615, 647, 648), (602, 601, 633, 634), (615, 614, 646, 647), (601, 600, 632, 633), (614, 613, 645, 646), (627, 626, 658, 659), (600, 599, 631, 632), (613, 612, 644, 645), (626, 625, 657, 658), (599, 598, 630, 631), (612, 611, 643, 644), (625, 624, 656, 657), (598, 597, 629, 630), (611, 610, 642, 643), (624, 623, 655, 656), (597, 596, 628, 629), (610, 609, 641, 642), (623, 622, 654, 655), (596, 627, 659, 628), (609, 608, 640, 641), (622, 621, 653, 654), (608, 607, 639, 640), (621, 620, 652, 653), (607, 606, 638, 639), (620, 619, 651, 652), (606, 605, 637, 638), (619, 618, 650, 651), (605, 604, 636, 637), (618, 617, 649, 650), (639, 638, 670, 671), (652, 651, 683, 684), (638, 637, 669, 670), (651, 650, 682, 683), (637, 636, 668, 669), (650, 649, 681, 682), (636, 635, 667, 668), (649, 648, 680, 681), (635, 634, 666, 667), (648, 647, 679, 680), (634, 633, 665, 666), (647, 646, 678, 679), (633, 632, 664, 665), (646, 645, 677, 678), (659, 658, 690, 691), (632, 631, 663, 664), (645, 644, 676, 677), (658, 657, 689, 690), (631, 630, 662, 663), (644, 643, 675, 676), (657, 656, 688, 689), (630, 629, 661, 662), (643, 642, 674, 675), (656, 655, 687, 688), (629, 628, 660, 661), (642, 641, 673, 674), (655, 654, 686, 687), (628, 659, 691, 660), (641, 640, 672, 673), (654, 653, 685, 686), (640, 639, 671, 672), (653, 652, 684, 685)])
_uv = me_x.uv_layers.new(name='UVКарта')
_uv.uv.foreach_set('vector', [0.9688, 0.7731, 0.9688, 0.7731, 0.9375, 0.7731, 0.9375, 0.7731, 1.0, 0.7731, 1.0, 0.7731, 0.9688, 0.7731, 0.9688, 0.7731, 0.75, 0.49, 0.7968, 0.4854, 0.8418, 0.4717, 0.8833, 0.4496, 0.9197, 0.4197, 0.9496, 0.3833, 0.9717, 0.3418, 0.9854, 0.2968, 0.99, 0.25, 0.9854, 0.2032, 0.9717, 0.1582, 0.9496, 0.1167, 0.9197, 0.08029, 0.8833, 0.05045, 0.8418, 0.02827, 0.7968, 0.01461, 0.75, 0.01, 0.7032, 0.01461, 0.6582, 0.02827, 0.6167, 0.05045, 0.5803, 0.08029, 0.5504, 0.1167, 0.5283, 0.1582, 0.5146, 0.2032, 0.51, 0.25, 0.5146, 0.2968, 0.5283, 0.3418, 0.5504, 0.3833, 0.5803, 0.4197, 0.6167, 0.4496, 0.6582, 0.4717, 0.7032, 0.4854, 0.03125, 0.7485, 0.03125, 0.7561, 0.0, 0.7561, 0.0, 0.7485, 0.0625, 0.7485, 0.0625, 0.7561, 0.03125, 0.7561, 0.03125, 0.7485, 0.09375, 0.7485, 0.09375, 0.7561, 0.0625, 0.7561, 0.0625, 0.7485, 0.125, 0.7485, 0.125, 0.7561, 0.09375, 0.7561, 0.09375, 0.7485, 0.1563, 0.7485, 0.1562, 0.7561, 0.125, 0.7561, 0.125, 0.7485, 0.1875, 0.7485, 0.1875, 0.7561, 0.1562, 0.7561, 0.1563, 0.7485, 0.2188, 0.7485, 0.2188, 0.7561, 0.1875, 0.7561, 0.1875, 0.7485, 0.25, 0.7485, 0.25, 0.7561, 0.2188, 0.7561, 0.2188, 0.7485, 0.2812, 0.7485, 0.2812, 0.7561, 0.25, 0.7561, 0.25, 0.7485, 0.3125, 0.7485, 0.3125, 0.7561, 0.2812, 0.7561, 0.2812, 0.7485, 0.3438, 0.7485, 0.3438, 0.7561, 0.3125, 0.7561, 0.3125, 0.7485, 0.375, 0.7485, 0.375, 0.7561, 0.3438, 0.7561, 0.3438, 0.7485, 0.4062, 0.7485, 0.4062, 0.7561, 0.375, 0.7561, 0.375, 0.7485, 0.4375, 0.7485, 0.4375, 0.7561, 0.4062, 0.7561, 0.4062, 0.7485, 0.4688, 0.7485, 0.4688, 0.7561, 0.4375, 0.7561, 0.4375, 0.7485, 0.5, 0.7485, 0.5, 0.7561, 0.4688, 0.7561, 0.4688, 0.7485, 0.5312, 0.7485, 0.5312, 0.7561, 0.5, 0.7561, 0.5, 0.7485, 0.5625, 0.7485, 0.5625, 0.7561, 0.5312, 0.7561, 0.5312, 0.7485, 0.5938, 0.7485, 0.5938, 0.7561, 0.5625, 0.7561, 0.5625, 0.7485, 0.625, 0.7485, 0.625, 0.7561, 0.5938, 0.7561, 0.5938, 0.7485, 0.6562, 0.7485, 0.6562, 0.7561, 0.625, 0.7561, 0.625, 0.7485, 0.6875, 0.7485, 0.6875, 0.7561, 0.6562, 0.7561, 0.6562, 0.7485, 0.7188, 0.7485, 0.7188, 0.7561, 0.6875, 0.7561, 0.6875, 0.7485, 0.75, 0.7485, 0.75, 0.7561, 0.7188, 0.7561, 0.7188, 0.7485, 0.7812, 0.7485, 0.7812, 0.7561, 0.75, 0.7561, 0.75, 0.7485, 0.8125, 0.7485, 0.8125, 0.7561, 0.7812, 0.7561, 0.7812, 0.7485, 0.8438, 0.7485, 0.8438, 0.7561, 0.8125, 0.7561, 0.8125, 0.7485, 0.875, 0.7485, 0.875, 0.7561, 0.8438, 0.7561, 0.8438, 0.7485, 0.9062, 0.7485, 0.9062, 0.7561, 0.875, 0.7561, 0.875, 0.7485, 0.9375, 0.7485, 0.9375, 0.7561, 0.9062, 0.7561, 0.9062, 0.7485, 0.9688, 0.7485, 0.9688, 0.7561, 0.9375, 0.7561, 0.9375, 0.7485, 1.0, 0.7485, 1.0, 0.7561, 0.9688, 0.7561, 0.9688, 0.7485, 1.0, 0.5, 1.0, 0.7485, 0.9688, 0.7485, 0.9688, 0.5, 0.9688, 0.5, 0.9688, 0.7485, 0.9375, 0.7485, 0.9375, 0.5, 0.9375, 0.5, 0.9375, 0.7485, 0.9062, 0.7485, 0.9062, 0.5, 0.9062, 0.5, 0.9062, 0.7485, 0.875, 0.7485, 0.875, 0.5, 0.875, 0.5, 0.875, 0.7485, 0.8438, 0.7485, 0.8438, 0.5, 0.8438, 0.5, 0.8438, 0.7485, 0.8125, 0.7485, 0.8125, 0.5, 0.8125, 0.5, 0.8125, 0.7485, 0.7812, 0.7485, 0.7811, 0.5001, 0.7811, 0.5001, 0.7812, 0.7485, 0.75, 0.7485, 0.75, 0.5, 0.75, 0.5, 0.75, 0.7485, 0.7188, 0.7485, 0.7188, 0.5, 0.7188, 0.5, 0.7188, 0.7485, 0.6875, 0.7485, 0.6875, 0.5, 0.6875, 0.5, 0.6875, 0.7485, 0.6562, 0.7485, 0.6562, 0.5, 0.6562, 0.5, 0.6562, 0.7485, 0.625, 0.7485, 0.625, 0.5, 0.625, 0.5, 0.625, 0.7485, 0.5938, 0.7485, 0.5938, 0.5, 0.5938, 0.5, 0.5938, 0.7485, 0.5625, 0.7485, 0.5625, 0.5, 0.5625, 0.5, 0.5625, 0.7485, 0.5312, 0.7485, 0.5312, 0.5, 0.5312, 0.5, 0.5312, 0.7485, 0.5, 0.7485, 0.5, 0.5, 0.5, 0.5, 0.5, 0.7485, 0.4688, 0.7485, 0.4688, 0.5, 0.4688, 0.5, 0.4688, 0.7485, 0.4375, 0.7485, 0.4375, 0.5, 0.4375, 0.5, 0.4375, 0.7485, 0.4062, 0.7485, 0.4062, 0.5, 0.4062, 0.5, 0.4062, 0.7485, 0.375, 0.7485, 0.375, 0.5, 0.375, 0.5, 0.375, 0.7485, 0.3438, 0.7485, 0.3438, 0.5, 0.3438, 0.5, 0.3438, 0.7485, 0.3125, 0.7485, 0.3125, 0.5, 0.3125, 0.5, 0.3125, 0.7485, 0.2812, 0.7485, 0.2812, 0.5, 0.2812, 0.5, 0.2812, 0.7485, 0.25, 0.7485, 0.25, 0.5, 0.25, 0.5, 0.25, 0.7485, 0.2188, 0.7485, 0.2188, 0.5, 0.2188, 0.5, 0.2188, 0.7485, 0.1875, 0.7485, 0.1875, 0.5, 0.1875, 0.5, 0.1875, 0.7485, 0.1563, 0.7485, 0.1562, 0.5, 0.1562, 0.5, 0.1563, 0.7485, 0.125, 0.7485, 0.125, 0.5, 0.125, 0.5, 0.125, 0.7485, 0.09375, 0.7485, 0.09375, 0.5, 0.09375, 0.5, 0.09375, 0.7485, 0.0625, 0.7485, 0.06249, 0.5, 0.06249, 0.5, 0.0625, 0.7485, 0.03125, 0.7485, 0.03125, 0.5, 0.03125, 0.5, 0.03125, 0.7485, 0.0, 0.7485, 0.0, 0.5, 0.03125, 0.7561, 0.03125, 0.7731, 0.0, 0.7731, 0.0, 0.7561, 0.0625, 0.7561, 0.0625, 0.7731, 0.03125, 0.7731, 0.03125, 0.7561, 0.09375, 0.7561, 0.09375, 0.7731, 0.0625, 0.7731, 0.0625, 0.7561, 0.125, 0.7561, 0.125, 0.7731, 0.09375, 0.7731, 0.09375, 0.7561, 0.1562, 0.7561, 0.1562, 0.7731, 0.125, 0.7731, 0.125, 0.7561, 0.1875, 0.7561, 0.1875, 0.7731, 0.1562, 0.7731, 0.1562, 0.7561, 0.2188, 0.7561, 0.2188, 0.7731, 0.1875, 0.7731, 0.1875, 0.7561, 0.25, 0.7561, 0.25, 0.7731, 0.2188, 0.7731, 0.2188, 0.7561, 0.2812, 0.7561, 0.2812, 0.7731, 0.25, 0.7731, 0.25, 0.7561, 0.3125, 0.7561, 0.3125, 0.7731, 0.2812, 0.7731, 0.2812, 0.7561, 0.3438, 0.7561, 0.3438, 0.7731, 0.3125, 0.7731, 0.3125, 0.7561, 0.375, 0.7561, 0.375, 0.7731, 0.3438, 0.7731, 0.3438, 0.7561, 0.4062, 0.7561, 0.4063, 0.7731, 0.375, 0.7731, 0.375, 0.7561, 0.4375, 0.7561, 0.4375, 0.7731, 0.4063, 0.7731, 0.4062, 0.7561, 0.4688, 0.7561, 0.4688, 0.7731, 0.4375, 0.7731, 0.4375, 0.7561, 0.5, 0.7561, 0.5, 0.7731, 0.4688, 0.7731, 0.4688, 0.7561, 0.5312, 0.7561, 0.5312, 0.7731, 0.5, 0.7731, 0.5, 0.7561, 0.5625, 0.7561, 0.5625, 0.7731, 0.5312, 0.7731, 0.5312, 0.7561, 0.5938, 0.7561, 0.5938, 0.7731, 0.5625, 0.7731, 0.5625, 0.7561, 0.625, 0.7561, 0.625, 0.7731, 0.5938, 0.7731, 0.5938, 0.7561, 0.6562, 0.7561, 0.6563, 0.7731, 0.625, 0.7731, 0.625, 0.7561, 0.6875, 0.7561, 0.6875, 0.7731, 0.6563, 0.7731, 0.6562, 0.7561, 0.7188, 0.7561, 0.7188, 0.7731, 0.6875, 0.7731, 0.6875, 0.7561, 0.75, 0.7561, 0.75, 0.7731, 0.7188, 0.7731, 0.7188, 0.7561, 0.7812, 0.7561, 0.7812, 0.7731, 0.75, 0.7731, 0.75, 0.7561, 0.8125, 0.7561, 0.8125, 0.7731, 0.7812, 0.7731, 0.7812, 0.7561, 0.8438, 0.7561, 0.8438, 0.7731, 0.8125, 0.7731, 0.8125, 0.7561, 0.875, 0.7561, 0.875, 0.7731, 0.8438, 0.7731, 0.8438, 0.7561, 0.9062, 0.7561, 0.9062, 0.7731, 0.875, 0.7731, 0.875, 0.7561, 0.9375, 0.7561, 0.9375, 0.7731, 0.9062, 0.7731, 0.9062, 0.7561, 0.9688, 0.7561, 0.9688, 0.7731, 0.9375, 0.7731, 0.9375, 0.7561, 1.0, 0.7561, 1.0, 0.7731, 0.9688, 0.7731, 0.9688, 0.7561, 0.03125, 1.0, 0.03125, 1.0, 0.0, 1.0, 0.0, 1.0, 0.0625, 1.0, 0.0625, 1.0, 0.03125, 1.0, 0.03125, 1.0, 0.09375, 1.0, 0.09375, 1.0, 0.0625, 1.0, 0.0625, 1.0, 0.125, 1.0, 0.125, 1.0, 0.09375, 1.0, 0.09375, 1.0, 0.1562, 1.0, 0.1562, 1.0, 0.125, 1.0, 0.125, 1.0, 0.1875, 1.0, 0.1875, 1.0, 0.1562, 1.0, 0.1562, 1.0, 0.2188, 1.0, 0.2188, 1.0, 0.1875, 1.0, 0.1875, 1.0, 0.25, 1.0, 0.25, 1.0, 0.2188, 1.0, 0.2188, 1.0, 0.2812, 1.0, 0.2812, 1.0, 0.25, 1.0, 0.25, 1.0, 0.3125, 1.0, 0.3125, 1.0, 0.2812, 1.0, 0.2812, 1.0, 0.3438, 1.0, 0.3438, 1.0, 0.3125, 1.0, 0.3125, 1.0, 0.375, 1.0, 0.375, 1.0, 0.3438, 1.0, 0.3438, 1.0, 0.4062, 1.0, 0.4062, 1.0, 0.375, 1.0, 0.375, 1.0, 0.4375, 1.0, 0.4375, 1.0, 0.4062, 1.0, 0.4062, 1.0, 0.4688, 1.0, 0.4688, 1.0, 0.4375, 1.0, 0.4375, 1.0, 0.5, 1.0, 0.5, 1.0, 0.4688, 1.0, 0.4688, 1.0, 0.5312, 1.0, 0.5312, 1.0, 0.5, 1.0, 0.5, 1.0, 0.5625, 1.0, 0.5625, 1.0, 0.5312, 1.0, 0.5312, 1.0, 0.5938, 1.0, 0.5938, 1.0, 0.5625, 1.0, 0.5625, 1.0, 0.625, 1.0, 0.625, 1.0, 0.5938, 1.0, 0.5938, 1.0, 0.6562, 1.0, 0.6562, 1.0, 0.625, 1.0, 0.625, 1.0, 0.6875, 1.0, 0.6875, 1.0, 0.6562, 1.0, 0.6562, 1.0, 0.7188, 1.0, 0.7187, 1.0, 0.6875, 1.0, 0.6875, 1.0, 0.7816, 1.001, 0.7812, 1.0, 0.75, 1.0, 0.7187, 1.0, 0.7188, 1.0, 0.8126, 1.001, 0.8125, 1.0, 0.7812, 1.0, 0.7816, 1.001, 0.8438, 1.0, 0.8438, 1.0, 0.8125, 1.0, 0.8126, 1.001, 0.875, 1.0, 0.875, 1.0, 0.8438, 1.0, 0.8438, 1.0, 0.9062, 1.0, 0.9062, 1.0, 0.875, 1.0, 0.875, 1.0, 0.9375, 1.0, 0.9375, 1.0, 0.9062, 1.0, 0.9062, 1.0, 0.9688, 1.0, 0.9688, 1.0, 0.9375, 1.0, 0.9375, 1.0, 1.0, 1.0, 1.0, 1.0, 0.9688, 1.0, 0.9688, 1.0, 0.9375, 0.7731, 0.9375, 0.7731, 0.9062, 0.7731, 0.9062, 0.7731, 0.9062, 0.7731, 0.9062, 0.7731, 0.875, 0.7731, 0.875, 0.7731, 0.875, 0.7731, 0.875, 0.7731, 0.8438, 0.7731, 0.8438, 0.7731, 0.8438, 0.7731, 0.8438, 0.7731, 0.8125, 0.7731, 0.8125, 0.7731, 0.8125, 0.7731, 0.8125, 0.7731, 0.7812, 0.7731, 0.7812, 0.7731, 0.7812, 0.7731, 0.7812, 0.7731, 0.7188, 0.7731, 0.7188, 0.7731, 0.75, 0.7731, 0.7188, 0.7731, 0.7188, 0.7731, 0.6875, 0.7731, 0.6875, 0.7731, 0.6875, 0.7731, 0.6875, 0.7731, 0.6562, 0.7731, 0.6563, 0.7731, 0.6563, 0.7731, 0.6562, 0.7731, 0.625, 0.7731, 0.625, 0.7731, 0.625, 0.7731, 0.625, 0.7731, 0.5938, 0.7731, 0.5938, 0.7731, 0.5938, 0.7731, 0.5938, 0.7731, 0.5625, 0.7731, 0.5625, 0.7731, 0.5625, 0.7731, 0.5625, 0.7731, 0.5312, 0.7731, 0.5312, 0.7731, 0.5312, 0.7731, 0.5312, 0.7731, 0.5, 0.7731, 0.5, 0.7731, 0.5, 0.7731, 0.5, 0.7731, 0.4687, 0.7731, 0.4688, 0.7731, 0.4688, 0.7731, 0.4687, 0.7731, 0.4375, 0.7731, 0.4375, 0.7731, 0.4375, 0.7731, 0.4375, 0.7731, 0.4062, 0.7731, 0.4063, 0.7731, 0.4063, 0.7731, 0.4062, 0.7731, 0.375, 0.7731, 0.375, 0.7731, 0.375, 0.7731, 0.375, 0.7731, 0.3438, 0.7731, 0.3438, 0.7731, 0.3438, 0.7731, 0.3438, 0.7731, 0.3125, 0.7731, 0.3125, 0.7731, 0.3125, 0.7731, 0.3125, 0.7731, 0.2812, 0.7731, 0.2812, 0.7731, 0.2812, 0.7731, 0.2812, 0.7731, 0.25, 0.7731, 0.25, 0.7731, 0.25, 0.7731, 0.25, 0.7731, 0.2188, 0.7731, 0.2188, 0.7731, 0.2188, 0.7731, 0.2188, 0.7731, 0.1875, 0.7731, 0.1875, 0.7731, 0.1875, 0.7731, 0.1875, 0.7731, 0.1562, 0.7731, 0.1562, 0.7731, 0.1562, 0.7731, 0.1562, 0.7731, 0.125, 0.7731, 0.125, 0.7731, 0.125, 0.7731, 0.125, 0.7731, 0.09375, 0.7731, 0.09375, 0.7731, 0.09375, 0.7731, 0.09375, 0.7731, 0.0625, 0.7731, 0.0625, 0.7731, 0.0625, 0.7731, 0.0625, 0.7731, 0.03125, 0.7731, 0.03125, 0.7731, 0.03125, 0.7731, 0.03125, 0.7731, 0.0, 0.7731, 0.0, 0.7731, 0.1875, 0.7731, 0.2188, 0.7731, 0.2188, 0.7731, 0.1875, 0.7731, 0.5938, 0.7731, 0.625, 0.7731, 0.625, 0.7731, 0.5938, 0.7731, 0.1562, 0.7731, 0.1875, 0.7731, 0.1875, 0.7731, 0.1562, 0.7731, 0.5625, 0.7731, 0.5938, 0.7731, 0.5938, 0.7731, 0.5625, 0.7731, 0.125, 0.7731, 0.1562, 0.7731, 0.1562, 0.7731, 0.125, 0.7731, 0.5312, 0.7731, 0.5625, 0.7731, 0.5625, 0.7731, 0.5312, 0.7731, 1.0, 0.7731, 0.9688, 0.7731, 0.9688, 0.7731, 1.0, 0.7731, 0.09375, 0.7731, 0.125, 0.7731, 0.125, 0.7731, 0.09375, 0.7731, 0.5, 0.7731, 0.5312, 0.7731, 0.5312, 0.7731, 0.5, 0.7731, 0.9688, 0.7731, 0.9375, 0.7731, 0.9375, 0.7731, 0.9688, 0.7731, 0.0625, 0.7731, 0.09375, 0.7731, 0.09375, 0.7731, 0.0625, 0.7731, 0.4687, 0.7731, 0.5, 0.7731, 0.5, 0.7731, 0.4687, 0.7731, 0.9062, 0.7731, 0.9375, 0.7731, 0.9375, 0.7731, 0.9062, 0.7731, 0.03125, 0.7731, 0.0625, 0.7731, 0.0625, 0.7731, 0.03125, 0.7731, 0.4375, 0.7731, 0.4687, 0.7731, 0.4687, 0.7731, 0.4375, 0.7731, 0.875, 0.7731, 0.9062, 0.7731, 0.9062, 0.7731, 0.875, 0.7731, 0.0, 0.7731, 0.03125, 0.7731, 0.03125, 0.7731, 0.0, 0.7731, 0.4062, 0.7731, 0.4375, 0.7731, 0.4375, 0.7731, 0.4062, 0.7731, 0.8438, 0.7731, 0.875, 0.7731, 0.875, 0.7731, 0.8438, 0.7731, 0.375, 0.7731, 0.4062, 0.7731, 0.4062, 0.7731, 0.375, 0.7731, 0.8125, 0.7731, 0.8438, 0.7731, 0.8438, 0.7731, 0.8125, 0.7731, 0.3438, 0.7731, 0.375, 0.7731, 0.375, 0.7731, 0.3438, 0.7731, 0.7812, 0.7731, 0.8125, 0.7731, 0.8125, 0.7731, 0.7812, 0.7731, 0.3125, 0.7731, 0.3438, 0.7731, 0.3438, 0.7731, 0.3125, 0.7731, 0.7188, 0.7731, 0.7812, 0.7731, 0.7812, 0.7731, 0.7188, 0.7731, 0.2812, 0.7731, 0.3125, 0.7731, 0.3125, 0.7731, 0.2812, 0.7731, 0.6875, 0.7731, 0.7188, 0.7731, 0.7188, 0.7731, 0.6875, 0.7731, 0.25, 0.7731, 0.2812, 0.7731, 0.2812, 0.7731, 0.25, 0.7731, 0.6562, 0.7731, 0.6875, 0.7731, 0.6875, 0.7731, 0.6562, 0.7731, 0.2188, 0.7731, 0.25, 0.7731, 0.25, 0.7731, 0.2188, 0.7731, 0.625, 0.7731, 0.6562, 0.7731, 0.6562, 0.7731, 0.625, 0.7731, 0.875, 0.7731, 0.9062, 0.7731, 0.9062, 0.7731, 0.875, 0.7731, 0.0, 0.7731, 0.03125, 0.7731, 0.03125, 0.7731, 0.0, 0.7731, 0.4062, 0.7731, 0.4375, 0.7731, 0.4375, 0.7731, 0.4062, 0.7731, 0.8438, 0.7731, 0.875, 0.7731, 0.875, 0.7731, 0.8438, 0.7731, 0.375, 0.7731, 0.4062, 0.7731, 0.4062, 0.7731, 0.375, 0.7731, 0.8125, 0.7731, 0.8438, 0.7731, 0.8438, 0.7731, 0.8125, 0.7731, 0.3438, 0.7731, 0.375, 0.7731, 0.375, 0.7731, 0.3438, 0.7731, 0.7812, 0.7731, 0.8125, 0.7731, 0.8125, 0.7731, 0.7812, 0.7731, 0.3125, 0.7731, 0.3438, 0.7731, 0.3438, 0.7731, 0.3125, 0.7731, 0.7188, 0.7731, 0.7812, 0.7731, 0.7812, 0.7731, 0.7188, 0.7731, 0.2812, 0.7731, 0.3125, 0.7731, 0.3125, 0.7731, 0.2812, 0.7731, 0.6875, 0.7731, 0.7188, 0.7731, 0.7188, 0.7731, 0.6875, 0.7731, 0.25, 0.7731, 0.2812, 0.7731, 0.2812, 0.7731, 0.25, 0.7731, 0.6562, 0.7731, 0.6875, 0.7731, 0.6875, 0.7731, 0.6562, 0.7731, 0.2188, 0.7731, 0.25, 0.7731, 0.25, 0.7731, 0.2188, 0.7731, 0.625, 0.7731, 0.6562, 0.7731, 0.6562, 0.7731, 0.625, 0.7731, 0.1875, 0.7731, 0.2188, 0.7731, 0.2188, 0.7731, 0.1875, 0.7731, 0.5938, 0.7731, 0.625, 0.7731, 0.625, 0.7731, 0.5938, 0.7731, 0.1562, 0.7731, 0.1875, 0.7731, 0.1875, 0.7731, 0.1562, 0.7731, 0.5625, 0.7731, 0.5938, 0.7731, 0.5938, 0.7731, 0.5625, 0.7731, 0.125, 0.7731, 0.1562, 0.7731, 0.1562, 0.7731, 0.125, 0.7731, 0.5312, 0.7731, 0.5625, 0.7731, 0.5625, 0.7731, 0.5312, 0.7731, 1.0, 0.7731, 0.9688, 0.7731, 0.9688, 0.7731, 1.0, 0.7731, 0.09375, 0.7731, 0.125, 0.7731, 0.125, 0.7731, 0.09375, 0.7731, 0.5, 0.7731, 0.5312, 0.7731, 0.5312, 0.7731, 0.5, 0.7731, 0.9688, 0.7731, 0.9375, 0.7731, 0.9375, 0.7731, 0.9688, 0.7731, 0.0625, 0.7731, 0.09375, 0.7731, 0.09375, 0.7731, 0.0625, 0.7731, 0.4687, 0.7731, 0.5, 0.7731, 0.5, 0.7731, 0.4687, 0.7731, 0.9062, 0.7731, 0.9375, 0.7731, 0.9375, 0.7731, 0.9062, 0.7731, 0.03125, 0.7731, 0.0625, 0.7731, 0.0625, 0.7731, 0.03125, 0.7731, 0.4375, 0.7731, 0.4687, 0.7731, 0.4687, 0.7731, 0.4375, 0.7731, 0.6875, 0.7731, 0.7188, 0.7731, 0.7188, 0.7731, 0.6875, 0.7731, 0.25, 0.7731, 0.2812, 0.7731, 0.2812, 0.7731, 0.25, 0.7731, 0.6562, 0.7731, 0.6875, 0.7731, 0.6875, 0.7731, 0.6562, 0.7731, 0.2188, 0.7731, 0.25, 0.7731, 0.25, 0.7731, 0.2188, 0.7731, 0.625, 0.7731, 0.6562, 0.7731, 0.6562, 0.7731, 0.625, 0.7731, 0.1875, 0.7731, 0.2188, 0.7731, 0.2188, 0.7731, 0.1875, 0.7731, 0.5938, 0.7731, 0.625, 0.7731, 0.625, 0.7731, 0.5938, 0.7731, 0.1562, 0.7731, 0.1875, 0.7731, 0.1875, 0.7731, 0.1562, 0.7731, 0.5625, 0.7731, 0.5938, 0.7731, 0.5938, 0.7731, 0.5625, 0.7731, 0.125, 0.7731, 0.1562, 0.7731, 0.1562, 0.7731, 0.125, 0.7731, 0.5312, 0.7731, 0.5625, 0.7731, 0.5625, 0.7731, 0.5312, 0.7731, 1.0, 0.7731, 0.9688, 0.7731, 0.9688, 0.7731, 1.0, 0.7731, 0.09375, 0.7731, 0.125, 0.7731, 0.125, 0.7731, 0.09375, 0.7731, 0.5, 0.7731, 0.5312, 0.7731, 0.5312, 0.7731, 0.5, 0.7731, 0.9688, 0.7731, 0.9375, 0.7731, 0.9375, 0.7731, 0.9688, 0.7731, 0.0625, 0.7731, 0.09375, 0.7731, 0.09375, 0.7731, 0.0625, 0.7731, 0.4687, 0.7731, 0.5, 0.7731, 0.5, 0.7731, 0.4687, 0.7731, 0.9062, 0.7731, 0.9375, 0.7731, 0.9375, 0.7731, 0.9062, 0.7731, 0.03125, 0.7731, 0.0625, 0.7731, 0.0625, 0.7731, 0.03125, 0.7731, 0.4375, 0.7731, 0.4687, 0.7731, 0.4687, 0.7731, 0.4375, 0.7731, 0.875, 0.7731, 0.9062, 0.7731, 0.9062, 0.7731, 0.875, 0.7731, 0.0, 0.7731, 0.03125, 0.7731, 0.03125, 0.7731, 0.0, 0.7731, 0.4062, 0.7731, 0.4375, 0.7731, 0.4375, 0.7731, 0.4062, 0.7731, 0.8438, 0.7731, 0.875, 0.7731, 0.875, 0.7731, 0.8438, 0.7731, 0.375, 0.7731, 0.4062, 0.7731, 0.4062, 0.7731, 0.375, 0.7731, 0.8125, 0.7731, 0.8438, 0.7731, 0.8438, 0.7731, 0.8125, 0.7731, 0.3438, 0.7731, 0.375, 0.7731, 0.375, 0.7731, 0.3438, 0.7731, 0.7812, 0.7731, 0.8125, 0.7731, 0.8125, 0.7731, 0.7812, 0.7731, 0.3125, 0.7731, 0.3438, 0.7731, 0.3438, 0.7731, 0.3125, 0.7731, 0.7188, 0.7731, 0.7812, 0.7731, 0.7812, 0.7731, 0.7188, 0.7731, 0.2812, 0.7731, 0.3125, 0.7731, 0.3125, 0.7731, 0.2812, 0.7731, 0.5312, 0.7731, 0.5625, 0.7731, 0.5625, 0.7731, 0.5312, 0.7731, 1.0, 0.7731, 0.9688, 0.7731, 0.9688, 0.7731, 1.0, 0.7731, 0.09375, 0.7731, 0.125, 0.7731, 0.125, 0.7731, 0.09375, 0.7731, 0.5, 0.7731, 0.5312, 0.7731, 0.5312, 0.7731, 0.5, 0.7731, 0.9688, 0.7731, 0.9375, 0.7731, 0.9375, 0.7731, 0.9688, 0.7731, 0.0625, 0.7731, 0.09375, 0.7731, 0.09375, 0.7731, 0.0625, 0.7731, 0.4687, 0.7731, 0.5, 0.7731, 0.5, 0.7731, 0.4687, 0.7731, 0.9062, 0.7731, 0.9375, 0.7731, 0.9375, 0.7731, 0.9062, 0.7731, 0.03125, 0.7731, 0.0625, 0.7731, 0.0625, 0.7731, 0.03125, 0.7731, 0.4375, 0.7731, 0.4687, 0.7731, 0.4687, 0.7731, 0.4375, 0.7731, 0.875, 0.7731, 0.9062, 0.7731, 0.9062, 0.7731, 0.875, 0.7731, 0.0, 0.7731, 0.03125, 0.7731, 0.03125, 0.7731, 0.0, 0.7731, 0.4062, 0.7731, 0.4375, 0.7731, 0.4375, 0.7731, 0.4062, 0.7731, 0.8438, 0.7731, 0.875, 0.7731, 0.875, 0.7731, 0.8438, 0.7731, 0.375, 0.7731, 0.4062, 0.7731, 0.4062, 0.7731, 0.375, 0.7731, 0.8125, 0.7731, 0.8438, 0.7731, 0.8438, 0.7731, 0.8125, 0.7731, 0.3438, 0.7731, 0.375, 0.7731, 0.375, 0.7731, 0.3438, 0.7731, 0.7812, 0.7731, 0.8125, 0.7731, 0.8125, 0.7731, 0.7812, 0.7731, 0.3125, 0.7731, 0.3438, 0.7731, 0.3438, 0.7731, 0.3125, 0.7731, 0.7188, 0.7731, 0.7812, 0.7731, 0.7812, 0.7731, 0.7188, 0.7731, 0.2812, 0.7731, 0.3125, 0.7731, 0.3125, 0.7731, 0.2812, 0.7731, 0.6875, 0.7731, 0.7188, 0.7731, 0.7188, 0.7731, 0.6875, 0.7731, 0.25, 0.7731, 0.2812, 0.7731, 0.2812, 0.7731, 0.25, 0.7731, 0.6562, 0.7731, 0.6875, 0.7731, 0.6875, 0.7731, 0.6562, 0.7731, 0.2188, 0.7731, 0.25, 0.7731, 0.25, 0.7731, 0.2188, 0.7731, 0.625, 0.7731, 0.6562, 0.7731, 0.6562, 0.7731, 0.625, 0.7731, 0.1875, 0.7731, 0.2188, 0.7731, 0.2188, 0.7731, 0.1875, 0.7731, 0.5938, 0.7731, 0.625, 0.7731, 0.625, 0.7731, 0.5938, 0.7731, 0.1562, 0.7731, 0.1875, 0.7731, 0.1875, 0.7731, 0.1562, 0.7731, 0.5625, 0.7731, 0.5938, 0.7731, 0.5938, 0.7731, 0.5625, 0.7731, 0.125, 0.7731, 0.1562, 0.7731, 0.1562, 0.7731, 0.125, 0.7731, 0.375, 0.7731, 0.4062, 0.7731, 0.4062, 0.7731, 0.375, 0.7731, 0.8125, 0.7731, 0.8438, 0.7731, 0.8438, 0.7731, 0.8125, 0.7731, 0.3438, 0.7731, 0.375, 0.7731, 0.375, 0.7731, 0.3438, 0.7731, 0.7812, 0.7731, 0.8125, 0.7731, 0.8125, 0.7731, 0.7812, 0.7731, 0.3125, 0.7731, 0.3438, 0.7731, 0.3438, 0.7731, 0.3125, 0.7731, 0.7188, 0.7731, 0.7812, 0.7731, 0.7812, 0.7731, 0.7188, 0.7731, 0.2812, 0.7731, 0.3125, 0.7731, 0.3125, 0.7731, 0.2812, 0.7731, 0.6875, 0.7731, 0.7188, 0.7731, 0.7188, 0.7731, 0.6875, 0.7731, 0.25, 0.7731, 0.2812, 0.7731, 0.2812, 0.7731, 0.25, 0.7731, 0.6562, 0.7731, 0.6875, 0.7731, 0.6875, 0.7731, 0.6562, 0.7731, 0.2188, 0.7731, 0.25, 0.7731, 0.25, 0.7731, 0.2188, 0.7731, 0.625, 0.7731, 0.6562, 0.7731, 0.6562, 0.7731, 0.625, 0.7731, 0.1875, 0.7731, 0.2188, 0.7731, 0.2188, 0.7731, 0.1875, 0.7731, 0.5938, 0.7731, 0.625, 0.7731, 0.625, 0.7731, 0.5938, 0.7731, 0.1562, 0.7731, 0.1875, 0.7731, 0.1875, 0.7731, 0.1562, 0.7731, 0.5625, 0.7731, 0.5938, 0.7731, 0.5938, 0.7731, 0.5625, 0.7731, 0.125, 0.7731, 0.1562, 0.7731, 0.1562, 0.7731, 0.125, 0.7731, 0.5312, 0.7731, 0.5625, 0.7731, 0.5625, 0.7731, 0.5312, 0.7731, 1.0, 0.7731, 0.9688, 0.7731, 0.9688, 0.7731, 1.0, 0.7731, 0.09375, 0.7731, 0.125, 0.7731, 0.125, 0.7731, 0.09375, 0.7731, 0.5, 0.7731, 0.5312, 0.7731, 0.5312, 0.7731, 0.5, 0.7731, 0.9688, 0.7731, 0.9375, 0.7731, 0.9375, 0.7731, 0.9688, 0.7731, 0.0625, 0.7731, 0.09375, 0.7731, 0.09375, 0.7731, 0.0625, 0.7731, 0.4687, 0.7731, 0.5, 0.7731, 0.5, 0.7731, 0.4687, 0.7731, 0.9062, 0.7731, 0.9375, 0.7731, 0.9375, 0.7731, 0.9062, 0.7731, 0.03125, 0.7731, 0.0625, 0.7731, 0.0625, 0.7731, 0.03125, 0.7731, 0.4375, 0.7731, 0.4687, 0.7731, 0.4687, 0.7731, 0.4375, 0.7731, 0.875, 0.7731, 0.9062, 0.7731, 0.9062, 0.7731, 0.875, 0.7731, 0.0, 0.7731, 0.03125, 0.7731, 0.03125, 0.7731, 0.0, 0.7731, 0.4062, 0.7731, 0.4375, 0.7731, 0.4375, 0.7731, 0.4062, 0.7731, 0.8438, 0.7731, 0.875, 0.7731, 0.875, 0.7731, 0.8438, 0.7731, 1.0, 0.7731, 1.0, 1.0, 0.9688, 1.0, 0.9688, 0.7731, 0.9688, 0.7731, 0.9688, 1.0, 0.9375, 1.0, 0.9375, 0.7731, 0.9375, 0.7731, 0.9375, 1.0, 0.9062, 1.0, 0.9062, 0.7731, 0.9062, 0.7731, 0.9062, 1.0, 0.875, 1.0, 0.875, 0.7731, 0.875, 0.7731, 0.875, 1.0, 0.8438, 1.0, 0.8438, 0.7731, 0.8438, 0.7731, 0.8438, 1.0, 0.8126, 1.001, 0.8125, 0.7731, 0.8125, 0.7731, 0.8126, 1.001, 0.7816, 1.001, 0.7812, 0.7731, 0.7812, 0.7731, 0.7816, 1.001, 0.7188, 1.0, 0.7188, 0.7731, 0.7188, 0.7731, 0.7188, 1.0, 0.6875, 1.0, 0.6875, 0.7731, 0.6875, 0.7731, 0.6875, 1.0, 0.6562, 1.0, 0.6562, 0.7731, 0.6562, 0.7731, 0.6562, 1.0, 0.625, 1.0, 0.625, 0.7731, 0.625, 0.7731, 0.625, 1.0, 0.5938, 1.0, 0.5938, 0.7731, 0.5938, 0.7731, 0.5938, 1.0, 0.5625, 1.0, 0.5625, 0.7731, 0.5625, 0.7731, 0.5625, 1.0, 0.5312, 1.0, 0.5312, 0.7731, 0.5312, 0.7731, 0.5312, 1.0, 0.5, 1.0, 0.5, 0.7731, 0.5, 0.7731, 0.5, 1.0, 0.4688, 1.0, 0.4687, 0.7731, 0.4687, 0.7731, 0.4688, 1.0, 0.4375, 1.0, 0.4375, 0.7731, 0.4375, 0.7731, 0.4375, 1.0, 0.4062, 1.0, 0.4062, 0.7731, 0.4062, 0.7731, 0.4062, 1.0, 0.375, 1.0, 0.375, 0.7731, 0.375, 0.7731, 0.375, 1.0, 0.3438, 1.0, 0.3438, 0.7731, 0.3438, 0.7731, 0.3438, 1.0, 0.3125, 1.0, 0.3125, 0.7731, 0.3125, 0.7731, 0.3125, 1.0, 0.2812, 1.0, 0.2812, 0.7731, 0.2812, 0.7731, 0.2812, 1.0, 0.25, 1.0, 0.25, 0.7731, 0.25, 0.7731, 0.25, 1.0, 0.2188, 1.0, 0.2188, 0.7731, 0.2188, 0.7731, 0.2188, 1.0, 0.1875, 1.0, 0.1875, 0.7731, 0.1875, 0.7731, 0.1875, 1.0, 0.1562, 1.0, 0.1562, 0.7731, 0.1562, 0.7731, 0.1562, 1.0, 0.125, 1.0, 0.125, 0.7731, 0.125, 0.7731, 0.125, 1.0, 0.09375, 1.0, 0.09375, 0.7731, 0.09375, 0.7731, 0.09375, 1.0, 0.0625, 1.0, 0.0625, 0.7731, 0.0625, 0.7731, 0.0625, 1.0, 0.03125, 1.0, 0.03125, 0.7731, 0.03125, 0.7731, 0.03125, 1.0, 0.0, 1.0, 0.0, 0.7731, 0.6562, 1.0, 0.6875, 1.0, 0.6875, 1.0, 0.6562, 1.0, 0.2188, 1.0, 0.25, 1.0, 0.25, 1.0, 0.2188, 1.0, 0.625, 1.0, 0.6562, 1.0, 0.6562, 1.0, 0.625, 1.0, 0.1875, 1.0, 0.2188, 1.0, 0.2188, 1.0, 0.1875, 1.0, 0.5938, 1.0, 0.625, 1.0, 0.625, 1.0, 0.5938, 1.0, 0.1562, 1.0, 0.1875, 1.0, 0.1875, 1.0, 0.1562, 1.0, 0.5625, 1.0, 0.5938, 1.0, 0.5938, 1.0, 0.5625, 1.0, 0.125, 1.0, 0.1562, 1.0, 0.1562, 1.0, 0.125, 1.0, 0.5312, 1.0, 0.5625, 1.0, 0.5625, 1.0, 0.5312, 1.0, 0.9688, 1.0, 1.0, 1.0, 1.0, 1.0, 0.9688, 1.0, 0.09375, 1.0, 0.125, 1.0, 0.125, 1.0, 0.09375, 1.0, 0.5, 1.0, 0.5312, 1.0, 0.5312, 1.0, 0.5, 1.0, 0.9375, 1.0, 0.9688, 1.0, 0.9688, 1.0, 0.9375, 1.0, 0.0625, 1.0, 0.09375, 1.0, 0.09375, 1.0, 0.0625, 1.0, 0.4688, 1.0, 0.5, 1.0, 0.5, 1.0, 0.4688, 1.0, 0.9062, 1.0, 0.9375, 1.0, 0.9375, 1.0, 0.9062, 1.0, 0.03125, 1.0, 0.0625, 1.0, 0.0625, 1.0, 0.03125, 1.0, 0.4375, 1.0, 0.4688, 1.0, 0.4688, 1.0, 0.4375, 1.0, 0.875, 1.0, 0.9062, 1.0, 0.9062, 1.0, 0.875, 1.0, 0.0, 1.0, 0.03125, 1.0, 0.03125, 1.0, 0.0, 1.0, 0.4062, 1.0, 0.4375, 1.0, 0.4375, 1.0, 0.4062, 1.0, 0.8438, 1.0, 0.875, 1.0, 0.875, 1.0, 0.8438, 1.0, 0.375, 1.0, 0.4062, 1.0, 0.4062, 1.0, 0.375, 1.0, 0.8126, 1.001, 0.8438, 1.0, 0.8438, 1.0, 0.8126, 1.001, 0.3438, 1.0, 0.375, 1.0, 0.375, 1.0, 0.3438, 1.0, 0.7816, 1.001, 0.8126, 1.001, 0.8126, 1.001, 0.7816, 1.001, 0.3125, 1.0, 0.3438, 1.0, 0.3438, 1.0, 0.3125, 1.0, 0.7188, 1.0, 0.7816, 1.001, 0.7816, 1.001, 0.7188, 1.0, 0.2812, 1.0, 0.3125, 1.0, 0.3125, 1.0, 0.2812, 1.0, 0.6875, 1.0, 0.7188, 1.0, 0.7188, 1.0, 0.6875, 1.0, 0.25, 1.0, 0.2812, 1.0, 0.2812, 1.0, 0.25, 1.0, 0.5, 1.0, 0.5312, 1.0, 0.5312, 1.0, 0.5, 1.0, 0.9375, 1.0, 0.9688, 1.0, 0.9688, 1.0, 0.9375, 1.0, 0.0625, 1.0, 0.09375, 1.0, 0.09375, 1.0, 0.0625, 1.0, 0.4688, 1.0, 0.5, 1.0, 0.5, 1.0, 0.4688, 1.0, 0.9062, 1.0, 0.9375, 1.0, 0.9375, 1.0, 0.9062, 1.0, 0.03125, 1.0, 0.0625, 1.0, 0.0625, 1.0, 0.03125, 1.0, 0.4375, 1.0, 0.4688, 1.0, 0.4688, 1.0, 0.4375, 1.0, 0.875, 1.0, 0.9062, 1.0, 0.9062, 1.0, 0.875, 1.0, 0.0, 1.0, 0.03125, 1.0, 0.03125, 1.0, 0.0, 1.0, 0.4062, 1.0, 0.4375, 1.0, 0.4375, 1.0, 0.4062, 1.0, 0.8438, 1.0, 0.875, 1.0, 0.875, 1.0, 0.8438, 1.0, 0.375, 1.0, 0.4062, 1.0, 0.4062, 1.0, 0.375, 1.0, 0.8126, 1.001, 0.8438, 1.0, 0.8438, 1.0, 0.8126, 1.001, 0.3438, 1.0, 0.375, 1.0, 0.375, 1.0, 0.3438, 1.0, 0.7816, 1.001, 0.8126, 1.001, 0.8126, 1.001, 0.7816, 1.001, 0.3125, 1.0, 0.3438, 1.0, 0.3438, 1.0, 0.3125, 1.0, 0.7188, 1.0, 0.7816, 1.001, 0.7816, 1.001, 0.7188, 1.0, 0.2812, 1.0, 0.3125, 1.0, 0.3125, 1.0, 0.2812, 1.0, 0.6875, 1.0, 0.7188, 1.0, 0.7188, 1.0, 0.6875, 1.0, 0.25, 1.0, 0.2812, 1.0, 0.2812, 1.0, 0.25, 1.0, 0.6562, 1.0, 0.6875, 1.0, 0.6875, 1.0, 0.6562, 1.0, 0.2188, 1.0, 0.25, 1.0, 0.25, 1.0, 0.2188, 1.0, 0.625, 1.0, 0.6562, 1.0, 0.6562, 1.0, 0.625, 1.0, 0.1875, 1.0, 0.2188, 1.0, 0.2188, 1.0, 0.1875, 1.0, 0.5938, 1.0, 0.625, 1.0, 0.625, 1.0, 0.5938, 1.0, 0.1562, 1.0, 0.1875, 1.0, 0.1875, 1.0, 0.1562, 1.0, 0.5625, 1.0, 0.5938, 1.0, 0.5938, 1.0, 0.5625, 1.0, 0.125, 1.0, 0.1562, 1.0, 0.1562, 1.0, 0.125, 1.0, 0.5312, 1.0, 0.5625, 1.0, 0.5625, 1.0, 0.5312, 1.0, 0.9688, 1.0, 1.0, 1.0, 1.0, 1.0, 0.9688, 1.0, 0.09375, 1.0, 0.125, 1.0, 0.125, 1.0, 0.09375, 1.0, 0.3438, 1.0, 0.375, 1.0, 0.375, 1.0, 0.3438, 1.0, 0.7816, 1.001, 0.8126, 1.001, 0.8126, 1.001, 0.7816, 1.001, 0.3125, 1.0, 0.3438, 1.0, 0.3438, 1.0, 0.3125, 1.0, 0.7188, 1.0, 0.7816, 1.001, 0.7816, 1.001, 0.7188, 1.0, 0.2812, 1.0, 0.3125, 1.0, 0.3125, 1.0, 0.2812, 1.0, 0.6875, 1.0, 0.7188, 1.0, 0.7188, 1.0, 0.6875, 1.0, 0.25, 1.0, 0.2812, 1.0, 0.2812, 1.0, 0.25, 1.0, 0.6562, 1.0, 0.6875, 1.0, 0.6875, 1.0, 0.6562, 1.0, 0.2188, 1.0, 0.25, 1.0, 0.25, 1.0, 0.2188, 1.0, 0.625, 1.0, 0.6562, 1.0, 0.6562, 1.0, 0.625, 1.0, 0.1875, 1.0, 0.2188, 1.0, 0.2188, 1.0, 0.1875, 1.0, 0.5938, 1.0, 0.625, 1.0, 0.625, 1.0, 0.5938, 1.0, 0.1562, 1.0, 0.1875, 1.0, 0.1875, 1.0, 0.1562, 1.0, 0.5625, 1.0, 0.5938, 1.0, 0.5938, 1.0, 0.5625, 1.0, 0.125, 1.0, 0.1562, 1.0, 0.1562, 1.0, 0.125, 1.0, 0.5312, 1.0, 0.5625, 1.0, 0.5625, 1.0, 0.5312, 1.0, 0.9688, 1.0, 1.0, 1.0, 1.0, 1.0, 0.9688, 1.0, 0.09375, 1.0, 0.125, 1.0, 0.125, 1.0, 0.09375, 1.0, 0.5, 1.0, 0.5312, 1.0, 0.5312, 1.0, 0.5, 1.0, 0.9375, 1.0, 0.9688, 1.0, 0.9688, 1.0, 0.9375, 1.0, 0.0625, 1.0, 0.09375, 1.0, 0.09375, 1.0, 0.0625, 1.0, 0.4688, 1.0, 0.5, 1.0, 0.5, 1.0, 0.4688, 1.0, 0.9062, 1.0, 0.9375, 1.0, 0.9375, 1.0, 0.9062, 1.0, 0.03125, 1.0, 0.0625, 1.0, 0.0625, 1.0, 0.03125, 1.0, 0.4375, 1.0, 0.4688, 1.0, 0.4688, 1.0, 0.4375, 1.0, 0.875, 1.0, 0.9062, 1.0, 0.9062, 1.0, 0.875, 1.0, 0.0, 1.0, 0.03125, 1.0, 0.03125, 1.0, 0.0, 1.0, 0.4062, 1.0, 0.4375, 1.0, 0.4375, 1.0, 0.4062, 1.0, 0.8438, 1.0, 0.875, 1.0, 0.875, 1.0, 0.8438, 1.0, 0.375, 1.0, 0.4062, 1.0, 0.4062, 1.0, 0.375, 1.0, 0.8126, 1.001, 0.8438, 1.0, 0.8438, 1.0, 0.8126, 1.001, 0.1875, 1.0, 0.2188, 1.0, 0.2188, 1.0, 0.1875, 1.0, 0.5938, 1.0, 0.625, 1.0, 0.625, 1.0, 0.5938, 1.0, 0.1562, 1.0, 0.1875, 1.0, 0.1875, 1.0, 0.1562, 1.0, 0.5625, 1.0, 0.5938, 1.0, 0.5938, 1.0, 0.5625, 1.0, 0.125, 1.0, 0.1562, 1.0, 0.1562, 1.0, 0.125, 1.0, 0.5312, 1.0, 0.5625, 1.0, 0.5625, 1.0, 0.5312, 1.0, 0.9688, 1.0, 1.0, 1.0, 1.0, 1.0, 0.9688, 1.0, 0.09375, 1.0, 0.125, 1.0, 0.125, 1.0, 0.09375, 1.0, 0.5, 1.0, 0.5312, 1.0, 0.5312, 1.0, 0.5, 1.0, 0.9375, 1.0, 0.9688, 1.0, 0.9688, 1.0, 0.9375, 1.0, 0.0625, 1.0, 0.09375, 1.0, 0.09375, 1.0, 0.0625, 1.0, 0.4688, 1.0, 0.5, 1.0, 0.5, 1.0, 0.4688, 1.0, 0.9062, 1.0, 0.9375, 1.0, 0.9375, 1.0, 0.9062, 1.0, 0.03125, 1.0, 0.0625, 1.0, 0.0625, 1.0, 0.03125, 1.0, 0.4375, 1.0, 0.4688, 1.0, 0.4688, 1.0, 0.4375, 1.0, 0.875, 1.0, 0.9062, 1.0, 0.9062, 1.0, 0.875, 1.0, 0.0, 1.0, 0.03125, 1.0, 0.03125, 1.0, 0.0, 1.0, 0.4062, 1.0, 0.4375, 1.0, 0.4375, 1.0, 0.4062, 1.0, 0.8438, 1.0, 0.875, 1.0, 0.875, 1.0, 0.8438, 1.0, 0.375, 1.0, 0.4062, 1.0, 0.4062, 1.0, 0.375, 1.0, 0.8126, 1.001, 0.8438, 1.0, 0.8438, 1.0, 0.8126, 1.001, 0.3438, 1.0, 0.375, 1.0, 0.375, 1.0, 0.3438, 1.0, 0.7816, 1.001, 0.8126, 1.001, 0.8126, 1.001, 0.7816, 1.001, 0.3125, 1.0, 0.3438, 1.0, 0.3438, 1.0, 0.3125, 1.0, 0.7188, 1.0, 0.7816, 1.001, 0.7816, 1.001, 0.7188, 1.0, 0.2812, 1.0, 0.3125, 1.0, 0.3125, 1.0, 0.2812, 1.0, 0.6875, 1.0, 0.7188, 1.0, 0.7188, 1.0, 0.6875, 1.0, 0.25, 1.0, 0.2812, 1.0, 0.2812, 1.0, 0.25, 1.0, 0.6562, 1.0, 0.6875, 1.0, 0.6875, 1.0, 0.6562, 1.0, 0.2188, 1.0, 0.25, 1.0, 0.25, 1.0, 0.2188, 1.0, 0.625, 1.0, 0.6562, 1.0, 0.6562, 1.0, 0.625, 1.0, 0.03125, 1.0, 0.0625, 1.0, 0.0625, 1.0, 0.03125, 1.0, 0.4375, 1.0, 0.4688, 1.0, 0.4688, 1.0, 0.4375, 1.0, 0.875, 1.0, 0.9062, 1.0, 0.9062, 1.0, 0.875, 1.0, 0.0, 1.0, 0.03125, 1.0, 0.03125, 1.0, 0.0, 1.0, 0.4062, 1.0, 0.4375, 1.0, 0.4375, 1.0, 0.4062, 1.0, 0.8438, 1.0, 0.875, 1.0, 0.875, 1.0, 0.8438, 1.0, 0.375, 1.0, 0.4062, 1.0, 0.4062, 1.0, 0.375, 1.0, 0.8126, 1.001, 0.8438, 1.0, 0.8438, 1.0, 0.8126, 1.001, 0.3438, 1.0, 0.375, 1.0, 0.375, 1.0, 0.3438, 1.0, 0.7816, 1.001, 0.8126, 1.001, 0.8126, 1.001, 0.7816, 1.001, 0.3125, 1.0, 0.3438, 1.0, 0.3438, 1.0, 0.3125, 1.0, 0.7188, 1.0, 0.7816, 1.001, 0.7816, 1.001, 0.7188, 1.0, 0.2812, 1.0, 0.3125, 1.0, 0.3125, 1.0, 0.2812, 1.0, 0.6875, 1.0, 0.7188, 1.0, 0.7188, 1.0, 0.6875, 1.0, 0.25, 1.0, 0.2812, 1.0, 0.2812, 1.0, 0.25, 1.0, 0.6562, 1.0, 0.6875, 1.0, 0.6875, 1.0, 0.6562, 1.0, 0.2188, 1.0, 0.25, 1.0, 0.25, 1.0, 0.2188, 1.0, 0.625, 1.0, 0.6562, 1.0, 0.6562, 1.0, 0.625, 1.0, 0.1875, 1.0, 0.2188, 1.0, 0.2188, 1.0, 0.1875, 1.0, 0.5938, 1.0, 0.625, 1.0, 0.625, 1.0, 0.5938, 1.0, 0.1562, 1.0, 0.1875, 1.0, 0.1875, 1.0, 0.1562, 1.0, 0.5625, 1.0, 0.5938, 1.0, 0.5938, 1.0, 0.5625, 1.0, 0.125, 1.0, 0.1562, 1.0, 0.1562, 1.0, 0.125, 1.0, 0.5312, 1.0, 0.5625, 1.0, 0.5625, 1.0, 0.5312, 1.0, 0.9688, 1.0, 1.0, 1.0, 1.0, 1.0, 0.9688, 1.0, 0.09375, 1.0, 0.125, 1.0, 0.125, 1.0, 0.09375, 1.0, 0.5, 1.0, 0.5312, 1.0, 0.5312, 1.0, 0.5, 1.0, 0.9375, 1.0, 0.9688, 1.0, 0.9688, 1.0, 0.9375, 1.0, 0.0625, 1.0, 0.09375, 1.0, 0.09375, 1.0, 0.0625, 1.0, 0.4688, 1.0, 0.5, 1.0, 0.5, 1.0, 0.4688, 1.0, 0.9062, 1.0, 0.9375, 1.0, 0.9375, 1.0, 0.9062, 1.0, 0.03125, 0.5, 0.03125, 0.5, 0.0, 0.5, 0.0, 0.5, 0.0625, 0.5, 0.06249, 0.5, 0.03125, 0.5, 0.03125, 0.5, 0.09375, 0.5, 0.09375, 0.5, 0.06249, 0.5, 0.0625, 0.5, 0.125, 0.5, 0.125, 0.5, 0.09375, 0.5, 0.09375, 0.5, 0.1562, 0.5, 0.1562, 0.5, 0.125, 0.5, 0.125, 0.5, 0.1875, 0.5, 0.1875, 0.5, 0.1562, 0.5, 0.1562, 0.5, 0.2188, 0.5, 0.2188, 0.5, 0.1875, 0.5, 0.1875, 0.5, 0.25, 0.5, 0.25, 0.5, 0.2188, 0.5, 0.2188, 0.5, 0.2812, 0.5, 0.2812, 0.5, 0.25, 0.5, 0.25, 0.5, 0.3125, 0.5, 0.3125, 0.5, 0.2812, 0.5, 0.2812, 0.5, 0.3438, 0.5, 0.3438, 0.5, 0.3125, 0.5, 0.3125, 0.5, 0.375, 0.5, 0.375, 0.5, 0.3438, 0.5, 0.3438, 0.5, 0.4062, 0.5, 0.4062, 0.5, 0.375, 0.5, 0.375, 0.5, 0.4375, 0.5, 0.4375, 0.5, 0.4062, 0.5, 0.4062, 0.5, 0.4688, 0.5, 0.4688, 0.5, 0.4375, 0.5, 0.4375, 0.5, 0.5, 0.5, 0.5, 0.5, 0.4688, 0.5, 0.4688, 0.5, 0.5312, 0.5, 0.5312, 0.5, 0.5, 0.5, 0.5, 0.5, 0.5625, 0.5, 0.5625, 0.5, 0.5312, 0.5, 0.5312, 0.5, 0.5938, 0.5, 0.5938, 0.5, 0.5625, 0.5, 0.5625, 0.5, 0.625, 0.5, 0.625, 0.5, 0.5938, 0.5, 0.5938, 0.5, 0.6562, 0.5, 0.6562, 0.5, 0.625, 0.5, 0.625, 0.5, 0.6875, 0.5, 0.6875, 0.5, 0.6562, 0.5, 0.6562, 0.5, 0.7188, 0.5, 0.7188, 0.5, 0.6875, 0.5, 0.6875, 0.5, 0.75, 0.5, 0.75, 0.5, 0.7188, 0.5, 0.7188, 0.5, 0.7812, 0.5, 0.7811, 0.5001, 0.75, 0.5, 0.75, 0.5, 0.8125, 0.5, 0.8125, 0.5, 0.7811, 0.5001, 0.7812, 0.5, 0.8438, 0.5, 0.8438, 0.5, 0.8125, 0.5, 0.8125, 0.5, 0.875, 0.5, 0.875, 0.5, 0.8438, 0.5, 0.8438, 0.5, 0.9062, 0.5, 0.9062, 0.5, 0.875, 0.5, 0.875, 0.5, 0.9375, 0.5, 0.9375, 0.5, 0.9062, 0.5, 0.9062, 0.5, 0.9688, 0.5, 0.9688, 0.5, 0.9375, 0.5, 0.9375, 0.5, 1.0, 0.5, 1.0, 0.5, 0.9688, 0.5, 0.9688, 0.5, 0.25, 0.5, 0.2812, 0.5, 0.2812, 0.5, 0.25, 0.5, 0.6875, 0.5, 0.7188, 0.5, 0.7188, 0.5, 0.6875, 0.5, 0.2812, 0.5, 0.3125, 0.5, 0.3125, 0.5, 0.2812, 0.5, 0.7188, 0.5, 0.75, 0.5, 0.75, 0.5, 0.7188, 0.5, 0.3125, 0.5, 0.3438, 0.5, 0.3438, 0.5, 0.3125, 0.5, 0.75, 0.5, 0.7811, 0.5001, 0.7811, 0.5001, 0.75, 0.5, 0.3438, 0.5, 0.375, 0.5, 0.375, 0.5, 0.3438, 0.5, 0.7811, 0.5001, 0.8125, 0.5, 0.8125, 0.5, 0.7811, 0.5001, 0.375, 0.5, 0.4062, 0.5, 0.4062, 0.5, 0.375, 0.5, 0.8125, 0.5, 0.8438, 0.5, 0.8438, 0.5, 0.8125, 0.5, 0.4062, 0.5, 0.4375, 0.5, 0.4375, 0.5, 0.4062, 0.5, 0.0, 0.5, 0.03125, 0.5, 0.03125, 0.5, 0.0, 0.5, 0.8438, 0.5, 0.875, 0.5, 0.875, 0.5, 0.8438, 0.5, 0.4375, 0.5, 0.4688, 0.5, 0.4688, 0.5, 0.4375, 0.5, 0.03125, 0.5, 0.06249, 0.5, 0.06249, 0.5, 0.03125, 0.5, 0.875, 0.5, 0.9062, 0.5, 0.9062, 0.5, 0.875, 0.5, 0.4688, 0.5, 0.5, 0.5, 0.5, 0.5, 0.4688, 0.5, 0.06249, 0.5, 0.09375, 0.5, 0.09375, 0.5, 0.06249, 0.5, 0.9062, 0.5, 0.9375, 0.5, 0.9375, 0.5, 0.9062, 0.5, 0.5, 0.5, 0.5312, 0.5, 0.5312, 0.5, 0.5, 0.5, 0.09375, 0.5, 0.125, 0.5, 0.125, 0.5, 0.09375, 0.5, 0.9375, 0.5, 0.9688, 0.5, 0.9688, 0.5, 0.9375, 0.5, 0.5312, 0.5, 0.5625, 0.5, 0.5625, 0.5, 0.5312, 0.5, 0.125, 0.5, 0.1562, 0.5, 0.1562, 0.5, 0.125, 0.5, 0.9688, 0.5, 1.0, 0.5, 1.0, 0.5, 0.9688, 0.5, 0.5625, 0.5, 0.5938, 0.5, 0.5938, 0.5, 0.5625, 0.5, 0.1562, 0.5, 0.1875, 0.5, 0.1875, 0.5, 0.1562, 0.5, 0.5938, 0.5, 0.625, 0.5, 0.625, 0.5, 0.5938, 0.5, 0.1875, 0.5, 0.2188, 0.5, 0.2188, 0.5, 0.1875, 0.5, 0.625, 0.5, 0.6562, 0.5, 0.6562, 0.5, 0.625, 0.5, 0.2188, 0.5, 0.25, 0.5, 0.25, 0.5, 0.2188, 0.5, 0.6562, 0.5, 0.6875, 0.5, 0.6875, 0.5, 0.6562, 0.5, 0.7811, 0.5001, 0.8125, 0.5, 0.8125, 0.5, 0.7811, 0.5001, 0.375, 0.5, 0.4062, 0.5, 0.4062, 0.5, 0.375, 0.5, 0.8125, 0.5, 0.8438, 0.5, 0.8438, 0.5, 0.8125, 0.5, 0.4062, 0.5, 0.4375, 0.5, 0.4375, 0.5, 0.4062, 0.5, 0.0, 0.5, 0.03125, 0.5, 0.03125, 0.5, 0.0, 0.5, 0.8438, 0.5, 0.875, 0.5, 0.875, 0.5, 0.8438, 0.5, 0.4375, 0.5, 0.4688, 0.5, 0.4688, 0.5, 0.4375, 0.5, 0.03125, 0.5, 0.06249, 0.5, 0.06249, 0.5, 0.03125, 0.5, 0.875, 0.5, 0.9062, 0.5, 0.9062, 0.5, 0.875, 0.5, 0.4688, 0.5, 0.5, 0.5, 0.5, 0.5, 0.4688, 0.5, 0.06249, 0.5, 0.09375, 0.5, 0.09375, 0.5, 0.06249, 0.5, 0.9062, 0.5, 0.9375, 0.5, 0.9375, 0.5, 0.9062, 0.5, 0.5, 0.5, 0.5312, 0.5, 0.5312, 0.5, 0.5, 0.5, 0.09375, 0.5, 0.125, 0.5, 0.125, 0.5, 0.09375, 0.5, 0.9375, 0.5, 0.9688, 0.5, 0.9688, 0.5, 0.9375, 0.5, 0.5312, 0.5, 0.5625, 0.5, 0.5625, 0.5, 0.5312, 0.5, 0.125, 0.5, 0.1562, 0.5, 0.1562, 0.5, 0.125, 0.5, 0.9688, 0.5, 1.0, 0.5, 1.0, 0.5, 0.9688, 0.5, 0.5625, 0.5, 0.5938, 0.5, 0.5938, 0.5, 0.5625, 0.5, 0.1562, 0.5, 0.1875, 0.5, 0.1875, 0.5, 0.1562, 0.5, 0.5938, 0.5, 0.625, 0.5, 0.625, 0.5, 0.5938, 0.5, 0.1875, 0.5, 0.2188, 0.5, 0.2188, 0.5, 0.1875, 0.5, 0.625, 0.5, 0.6562, 0.5, 0.6562, 0.5, 0.625, 0.5, 0.2188, 0.5, 0.25, 0.5, 0.25, 0.5, 0.2188, 0.5, 0.6562, 0.5, 0.6875, 0.5, 0.6875, 0.5, 0.6562, 0.5, 0.25, 0.5, 0.2812, 0.5, 0.2812, 0.5, 0.25, 0.5, 0.6875, 0.5, 0.7188, 0.5, 0.7188, 0.5, 0.6875, 0.5, 0.2812, 0.5, 0.3125, 0.5, 0.3125, 0.5, 0.2812, 0.5, 0.7188, 0.5, 0.75, 0.5, 0.75, 0.5, 0.7188, 0.5, 0.3125, 0.5, 0.3438, 0.5, 0.3438, 0.5, 0.3125, 0.5, 0.75, 0.5, 0.7811, 0.5001, 0.7811, 0.5001, 0.75, 0.5, 0.3438, 0.5, 0.375, 0.5, 0.375, 0.5, 0.3438, 0.5, 0.7188, 0.5, 0.75, 0.5, 0.75, 0.5, 0.7188, 0.5, 0.3125, 0.5, 0.3438, 0.5, 0.3438, 0.5, 0.3125, 0.5, 0.75, 0.5, 0.7811, 0.5001, 0.7811, 0.5001, 0.75, 0.5, 0.3438, 0.5, 0.375, 0.5, 0.375, 0.5, 0.3438, 0.5, 0.7811, 0.5001, 0.8125, 0.5, 0.8125, 0.5, 0.7811, 0.5001, 0.375, 0.5, 0.4062, 0.5, 0.4062, 0.5, 0.375, 0.5, 0.8125, 0.5, 0.8438, 0.5, 0.8438, 0.5, 0.8125, 0.5, 0.4062, 0.5, 0.4375, 0.5, 0.4375, 0.5, 0.4062, 0.5, 0.0, 0.5, 0.03125, 0.5, 0.03125, 0.5, 0.0, 0.5, 0.8438, 0.5, 0.875, 0.5, 0.875, 0.5, 0.8438, 0.5, 0.4375, 0.5, 0.4688, 0.5, 0.4688, 0.5, 0.4375, 0.5, 0.03125, 0.5, 0.06249, 0.5, 0.06249, 0.5, 0.03125, 0.5, 0.875, 0.5, 0.9062, 0.5, 0.9062, 0.5, 0.875, 0.5, 0.4688, 0.5, 0.5, 0.5, 0.5, 0.5, 0.4688, 0.5, 0.06249, 0.5, 0.09375, 0.5, 0.09375, 0.5, 0.06249, 0.5, 0.9062, 0.5, 0.9375, 0.5, 0.9375, 0.5, 0.9062, 0.5, 0.5, 0.5, 0.5312, 0.5, 0.5312, 0.5, 0.5, 0.5, 0.09375, 0.5, 0.125, 0.5, 0.125, 0.5, 0.09375, 0.5, 0.9375, 0.5, 0.9688, 0.5, 0.9688, 0.5, 0.9375, 0.5, 0.5312, 0.5, 0.5625, 0.5, 0.5625, 0.5, 0.5312, 0.5, 0.125, 0.5, 0.1562, 0.5, 0.1562, 0.5, 0.125, 0.5, 0.9688, 0.5, 1.0, 0.5, 1.0, 0.5, 0.9688, 0.5, 0.5625, 0.5, 0.5938, 0.5, 0.5938, 0.5, 0.5625, 0.5, 0.1562, 0.5, 0.1875, 0.5, 0.1875, 0.5, 0.1562, 0.5, 0.5938, 0.5, 0.625, 0.5, 0.625, 0.5, 0.5938, 0.5, 0.1875, 0.5, 0.2188, 0.5, 0.2188, 0.5, 0.1875, 0.5, 0.625, 0.5, 0.6562, 0.5, 0.6562, 0.5, 0.625, 0.5, 0.2188, 0.5, 0.25, 0.5, 0.25, 0.5, 0.2188, 0.5, 0.6562, 0.5, 0.6875, 0.5, 0.6875, 0.5, 0.6562, 0.5, 0.25, 0.5, 0.2812, 0.5, 0.2812, 0.5, 0.25, 0.5, 0.6875, 0.5, 0.7188, 0.5, 0.7188, 0.5, 0.6875, 0.5, 0.2812, 0.5, 0.3125, 0.5, 0.3125, 0.5, 0.2812, 0.5, 0.625, 0.5, 0.6562, 0.5, 0.6562, 0.5, 0.625, 0.5, 0.2188, 0.5, 0.25, 0.5, 0.25, 0.5, 0.2188, 0.5, 0.6562, 0.5, 0.6875, 0.5, 0.6875, 0.5, 0.6562, 0.5, 0.25, 0.5, 0.2812, 0.5, 0.2812, 0.5, 0.25, 0.5, 0.6875, 0.5, 0.7188, 0.5, 0.7188, 0.5, 0.6875, 0.5, 0.2812, 0.5, 0.3125, 0.5, 0.3125, 0.5, 0.2812, 0.5, 0.7188, 0.5, 0.75, 0.5, 0.75, 0.5, 0.7188, 0.5, 0.3125, 0.5, 0.3438, 0.5, 0.3438, 0.5, 0.3125, 0.5, 0.75, 0.5, 0.7811, 0.5001, 0.7811, 0.5001, 0.75, 0.5, 0.3438, 0.5, 0.375, 0.5, 0.375, 0.5, 0.3438, 0.5, 0.7811, 0.5001, 0.8125, 0.5, 0.8125, 0.5, 0.7811, 0.5001, 0.375, 0.5, 0.4062, 0.5, 0.4062, 0.5, 0.375, 0.5, 0.8125, 0.5, 0.8438, 0.5, 0.8438, 0.5, 0.8125, 0.5, 0.4062, 0.5, 0.4375, 0.5, 0.4375, 0.5, 0.4062, 0.5, 0.0, 0.5, 0.03125, 0.5, 0.03125, 0.5, 0.0, 0.5, 0.8438, 0.5, 0.875, 0.5, 0.875, 0.5, 0.8438, 0.5, 0.4375, 0.5, 0.4688, 0.5, 0.4688, 0.5, 0.4375, 0.5, 0.03125, 0.5, 0.06249, 0.5, 0.06249, 0.5, 0.03125, 0.5, 0.875, 0.5, 0.9062, 0.5, 0.9062, 0.5, 0.875, 0.5, 0.4688, 0.5, 0.5, 0.5, 0.5, 0.5, 0.4688, 0.5, 0.06249, 0.5, 0.09375, 0.5, 0.09375, 0.5, 0.06249, 0.5, 0.9062, 0.5, 0.9375, 0.5, 0.9375, 0.5, 0.9062, 0.5, 0.5, 0.5, 0.5312, 0.5, 0.5312, 0.5, 0.5, 0.5, 0.09375, 0.5, 0.125, 0.5, 0.125, 0.5, 0.09375, 0.5, 0.9375, 0.5, 0.9688, 0.5, 0.9688, 0.5, 0.9375, 0.5, 0.5312, 0.5, 0.5625, 0.5, 0.5625, 0.5, 0.5312, 0.5, 0.125, 0.5, 0.1562, 0.5, 0.1562, 0.5, 0.125, 0.5, 0.9688, 0.5, 1.0, 0.5, 1.0, 0.5, 0.9688, 0.5, 0.5625, 0.5, 0.5938, 0.5, 0.5938, 0.5, 0.5625, 0.5, 0.1562, 0.5, 0.1875, 0.5, 0.1875, 0.5, 0.1562, 0.5, 0.5938, 0.5, 0.625, 0.5, 0.625, 0.5, 0.5938, 0.5, 0.1875, 0.5, 0.2188, 0.5, 0.2188, 0.5, 0.1875, 0.5])
me_x.materials.append(mat_x)
me_x.use_remesh_fix_poles = True
me_x.use_remesh_preserve_attributes = False
me_x.update()

# ---- objects
ob_light = bpy.data.objects.new('Light', light_light)
ob_camera = bpy.data.objects.new('Camera', cam_camera)
ob_x = bpy.data.objects.new('Цилиндр', me_x)

# ---- transforms, parenting, visibility, modifiers, constraints
ob_light.location = (4.076, 1.005, 5.904)
ob_light.rotation_euler = (0.6503, 0.05522, 1.866)
ob_light.lock_rotations_4d = False
ob_light.empty_display_type = 'ARROWS'
ob_light.color = (0.0, 0.0, 0.0, 0.0)
ob_light.lineart.crease_threshold = 0.0
ob_camera.location = (7.359, -6.926, 4.958)
ob_camera.rotation_euler = (1.109, 0.0, 0.8149)
ob_camera.lock_rotations_4d = False
ob_camera.empty_display_type = 'ARROWS'
ob_camera.color = (0.0, 0.0, 0.0, 0.0)
ob_camera.display_type = 'WIRE'
ob_camera.lineart.crease_threshold = 0.0
ob_x.location = (0.0, 0.0, 0.0)

# ---- collection membership
col_collection.objects.link(ob_light)
col_collection.objects.link(ob_camera)
col_collection.objects.link(ob_x)

# ---- scene / render settings (as saved in the file)
scene.camera = ob_camera
scene.frame_start = 1; scene.frame_end = 250; scene.frame_set(1)
scene.render.engine = 'BLENDER_EEVEE_NEXT'
scene.cycles.use_denoising = False
scene.cycles.samples = 128
scene.cycles.sampling_pattern = 'TABULATED_SOBOL'
scene.cycles.use_adaptive_sampling = False
scene.cycles.use_light_tree = False
scene.view_settings.view_transform = 'Filmic'
bpy.context.view_layer.update()

